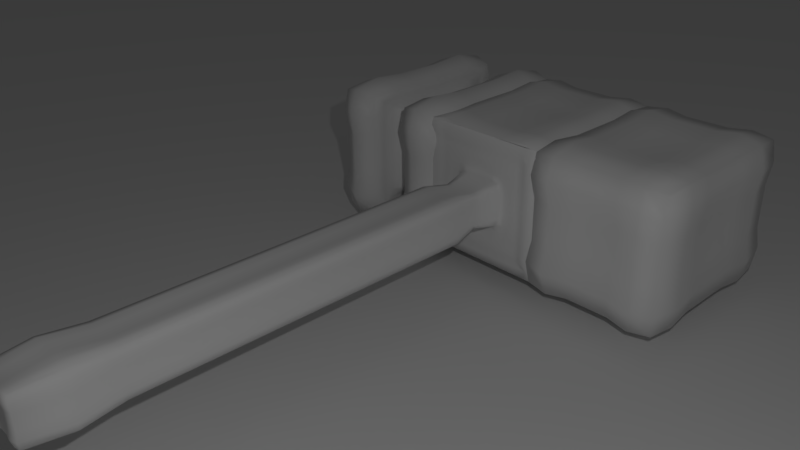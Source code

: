 # Source: marreta.blend  (saved by Blender 2.77.0; exported with 4.5.12 LTS)
import bpy
from mathutils import Matrix  # noqa: F401  (used for matrix-valued properties, if any)

bpy.ops.wm.read_factory_settings(use_empty=True)
scene = bpy.context.scene
scene.name = 'Scene'

# ---- collections
col_collection_1 = bpy.data.collections.new('Collection 1'); scene.collection.children.link(col_collection_1)

# ---- materials (node trees are filled in below, after node groups)
mat_material_001 = bpy.data.materials.new('Material.001')
mat_material_001.alpha_threshold = 0.0
mat_material_001.use_transparent_shadow = False
mat_material_001.roughness = 0.5
mat_material = bpy.data.materials.new('Material')
mat_material.alpha_threshold = 0.0
mat_material.use_transparent_shadow = False
mat_material.roughness = 0.5
mat_material.line_color = (0.0, 0.0, 0.0, 1.0)

# ---- material node trees

# ---- world
world_world = bpy.data.worlds.new('World'); scene.world = world_world
world_world.color = (0.05088, 0.05088, 0.05088)
world_world.use_sun_shadow = False
world_world.sun_shadow_jitter_overblur = 0.0
world_world.cycles.sampling_method = 'MANUAL'

# ---- cameras
cam_camera = bpy.data.cameras.new('Camera')
cam_camera.clip_end = 100.0
cam_camera.lens = 35.0
cam_camera.sensor_width = 32.0
cam_camera.sensor_height = 18.0
cam_camera.ortho_scale = 7.314
cam_camera.dof.focus_distance = 0.0
cam_camera.dof.aperture_fstop = 128.0

# ---- lights
light_lamp = bpy.data.lights.new('Lamp', 'POINT')
light_lamp.transmission_factor = 0.0
light_lamp.cutoff_distance = 30.0
light_lamp.energy = 500.0
light_lamp.shadow_buffer_clip_start = 1.001
light_lamp.shadow_soft_size = 0.1
light_lamp.shadow_maximum_resolution = 0.006
light_lamp.use_absolute_resolution = True

# ---- meshes
me_plane = bpy.data.meshes.new('Plane')
me_plane.from_pydata([(-1.0, -1.0, 0.0), (1.0, -1.0, 0.0), (-1.0, 1.0, 0.0), (1.0, 1.0, 0.0)], [], [(0, 1, 3, 2)])
me_plane.materials.append(mat_material_001)
me_plane.use_remesh_preserve_volume = False
me_plane.use_remesh_preserve_attributes = False
me_plane.use_mirror_vertex_groups = False
me_plane.update()
me_cube_001 = bpy.data.meshes.new('Cube.001')
me_cube_001.from_pydata([(-0.9082, 1.0, -1.0), (-0.9082, -1.0, -1.0), (-2.908, -1.0, -1.0), (-2.908, 1.0, -1.0), (-0.9082, 1.0, 1.0), (-0.9082, -1.0, 1.0), (-2.908, -1.0, 1.0), (-2.908, 1.0, 1.0), (1.0, 1.0, -1.0), (1.0, -1.0, -1.0), (-1.0, -1.0, -1.0), (-1.0, 1.0, -1.0), (1.0, 1.0, 1.0), (1.0, -1.0, 1.0), (-1.0, -1.0, 1.0), (-1.0, 1.0, 1.0), (1.0, -1.0, -1.0), (-1.0, -1.0, -1.0), (1.0, -1.0, 1.0), (-1.0, -1.0, 1.0), (0.3333, -1.0, -1.0), (-0.3333, -1.0, -1.0), (1.0, -1.0, -0.3333), (1.0, -1.0, 0.3333), (-1.0, -1.0, -0.3333), (-1.0, -1.0, 0.3333), (0.3333, -1.0, 1.0), (-0.3333, -1.0, 1.0), (0.3333, -1.0, -0.3333), (-0.3333, -1.0, -0.3333), (0.3333, -1.0, 0.3333), (-0.3333, -1.0, 0.3333), (0.3333, -2.866, -0.3333), (-0.3333, -2.866, -0.3333), (0.3333, -2.866, 0.3333), (-0.3333, -2.866, 0.3333), (0.3333, -3.681, -0.3333), (-0.3333, -3.681, -0.3333), (0.3333, -3.681, 0.3333), (-0.3333, -3.681, 0.3333), (0.3333, -6.253, -0.3333), (-0.3333, -6.253, -0.3333), (0.3333, -6.253, 0.3333), (-0.3333, -6.253, 0.3333), (2.983, 1.0, -1.0), (2.983, -1.0, -1.0), (0.9827, -1.0, -1.0), (0.9827, 1.0, -1.0), (2.983, 1.0, 1.0), (2.983, -1.0, 1.0), (0.9827, -1.0, 1.0), (0.9827, 1.0, 1.0), (-0.9082, 0.3333, -1.0), (-0.9082, -0.3333, -1.0), (-1.575, 1.0, -1.0), (-2.242, 1.0, -1.0), (-0.9082, 1.0, -0.3333), (-0.9082, 1.0, 0.3333), (-1.575, -1.0, -1.0), (-2.242, -1.0, -1.0), (-0.9082, -1.0, -0.3333), (-0.9082, -1.0, 0.3333), (-2.908, -0.3333, -1.0), (-2.908, 0.3333, -1.0), (-2.908, -1.0, -0.3333), (-2.908, -1.0, 0.3333), (-2.908, 1.0, -0.3333), (-2.908, 1.0, 0.3333), (-0.9082, 0.3333, 1.0), (-0.9082, -0.3333, 1.0), (-1.575, 1.0, 1.0), (-2.242, 1.0, 1.0), (-1.575, -1.0, 1.0), (-2.242, -1.0, 1.0), (-2.908, -0.3333, 1.0), (-2.908, 0.3333, 1.0), (1.0, 0.3333, -1.0), (1.0, -0.3333, -1.0), (0.3333, 1.0, -1.0), (-0.3333, 1.0, -1.0), (1.0, 1.0, -0.3333), (1.0, 1.0, 0.3333), (0.3333, -1.0, -1.0), (-0.3333, -1.0, -1.0), (1.0, -1.0, -0.3333), (1.0, -1.0, 0.3333), (-1.0, -0.3333, -1.0), (-1.0, 0.3333, -1.0), (-1.0, -1.0, -0.3333), (-1.0, -1.0, 0.3333), (-1.0, 1.0, -0.3333), (-1.0, 1.0, 0.3333), (1.0, 0.3333, 1.0), (1.0, -0.3333, 1.0), (0.3333, 1.0, 1.0), (-0.3333, 1.0, 1.0), (0.3333, -1.0, 1.0), (-0.3333, -1.0, 1.0), (-1.0, -0.3333, 1.0), (-1.0, 0.3333, 1.0), (-0.5556, -1.0, -1.0), (-0.7778, -1.0, -1.0), (1.0, -1.0, 0.5556), (1.0, -1.0, 0.7778), (-1.0, -1.0, 0.5556), (-1.0, -1.0, 0.7778), (-0.5556, -1.0, 1.0), (-0.7778, -1.0, 1.0), (1.0, -1.0, -1.0), (1.0, -1.0, -1.0), (-1.0, -1.0, -1.0), (-1.0, -1.0, -1.0), (-1.0, -1.0, 1.0), (-1.0, -1.0, 1.0), (1.0, -1.0, 1.0), (1.0, -1.0, 1.0), (0.7778, -1.0, -1.0), (0.5556, -1.0, -1.0), (0.1111, -1.0, -1.0), (-0.1111, -1.0, -1.0), (1.0, -1.0, -0.7778), (1.0, -1.0, -0.5556), (1.0, -1.0, -0.1111), (1.0, -1.0, 0.1111), (-1.0, -1.0, -0.7778), (-1.0, -1.0, -0.5556), (-1.0, -1.0, -0.1111), (-1.0, -1.0, 0.1111), (0.7778, -1.0, 1.0), (0.5556, -1.0, 1.0), (0.1111, -1.0, 1.0), (-0.1111, -1.0, 1.0), (-0.5556, -1.0, -0.3333), (-0.7778, -1.0, -0.3333), (0.7778, -1.0, -0.3333), (0.5556, -1.0, -0.3333), (0.1111, -1.0, -0.3333), (-0.1111, -1.0, -0.3333), (-0.5556, -1.0, 0.3333), (-0.7778, -1.0, 0.3333), (0.7778, -1.0, 0.3333), (0.5556, -1.0, 0.3333), (0.1111, -1.0, 0.3333), (-0.1111, -1.0, 0.3333), (0.3333, -1.0, -0.5556), (0.3333, -1.0, -0.7778), (-0.3333, -1.0, -0.5556), (-0.3333, -1.0, -0.7778), (0.3333, -1.0, 0.1111), (0.3333, -1.0, -0.1111), (-0.3333, -1.0, 0.1111), (-0.3333, -1.0, -0.1111), (0.3333, -1.0, 0.7778), (0.3333, -1.0, 0.5556), (-0.3333, -1.0, 0.7778), (-0.3333, -1.0, 0.5556), (0.1111, -2.866, -0.3333), (-0.1111, -2.866, -0.3333), (0.1111, -2.866, 0.3333), (-0.1111, -2.866, 0.3333), (0.3333, -2.866, 0.1111), (0.3333, -2.866, -0.1111), (-0.3333, -2.866, 0.1111), (-0.3333, -2.866, -0.1111), (0.3333, -1.622, 0.3333), (0.3333, -2.244, 0.3333), (0.3333, -2.244, -0.3333), (0.3333, -1.622, -0.3333), (-0.3333, -2.244, -0.3333), (-0.3333, -1.622, -0.3333), (-0.3333, -2.244, 0.3333), (-0.3333, -1.622, 0.3333), (0.1111, -3.681, -0.3333), (-0.1111, -3.681, -0.3333), (0.1111, -3.681, 0.3333), (-0.1111, -3.681, 0.3333), (0.3333, -3.681, 0.1111), (0.3333, -3.681, -0.1111), (-0.3333, -3.681, 0.1111), (-0.3333, -3.681, -0.1111), (-0.3333, -3.138, -0.3333), (-0.3333, -3.409, -0.3333), (-0.3333, -3.409, 0.3333), (-0.3333, -3.138, 0.3333), (0.3333, -3.409, 0.3333), (0.3333, -3.138, 0.3333), (0.3333, -3.409, -0.3333), (0.3333, -3.138, -0.3333), (0.1111, -6.253, -0.3333), (-0.1111, -6.253, -0.3333), (0.1111, -6.253, 0.3333), (-0.1111, -6.253, 0.3333), (0.3333, -6.253, 0.1111), (0.3333, -6.253, -0.1111), (-0.3333, -6.253, 0.1111), (-0.3333, -6.253, -0.1111), (-0.3333, -4.538, 0.3333), (-0.3333, -5.395, 0.3333), (0.3333, -5.395, 0.3333), (0.3333, -4.538, 0.3333), (0.3333, -5.395, -0.3333), (0.3333, -4.538, -0.3333), (-0.3333, -5.395, -0.3333), (-0.3333, -4.538, -0.3333), (2.983, 0.3333, -1.0), (2.983, -0.3333, -1.0), (2.316, 1.0, -1.0), (1.649, 1.0, -1.0), (2.983, 1.0, -0.3333), (2.983, 1.0, 0.3333), (2.316, -1.0, -1.0), (1.649, -1.0, -1.0), (2.983, -1.0, -0.3333), (2.983, -1.0, 0.3333), (0.9827, -0.3333, -1.0), (0.9827, 0.3333, -1.0), (0.9827, -1.0, -0.3333), (0.9827, -1.0, 0.3333), (0.9827, 1.0, -0.3333), (0.9827, 1.0, 0.3333), (2.983, 0.3333, 1.0), (2.983, -0.3333, 1.0), (2.316, 1.0, 1.0), (1.649, 1.0, 1.0), (2.316, -1.0, 1.0), (1.649, -1.0, 1.0), (0.9827, -0.3333, 1.0), (0.9827, 0.3333, 1.0), (2.316, 1.0, 0.3333), (1.649, 1.0, 0.3333), (2.316, 1.0, -0.3333), (1.649, 1.0, -0.3333), (0.9827, -0.3333, -0.3333), (0.9827, 0.3333, -0.3333), (0.9827, -0.3333, 0.3333), (0.9827, 0.3333, 0.3333), (2.316, -1.0, -0.3333), (1.649, -1.0, -0.3333), (2.316, -1.0, 0.3333), (1.649, -1.0, 0.3333), (2.983, 0.3333, -0.3333), (2.983, -0.3333, -0.3333), (2.983, 0.3333, 0.3333), (2.983, -0.3333, 0.3333), (2.316, 0.3333, 1.0), (2.316, -0.3333, 1.0), (1.649, 0.3333, 1.0), (1.649, -0.3333, 1.0), (2.316, 0.3333, -1.0), (1.649, 0.3333, -1.0), (2.316, -0.3333, -1.0), (1.649, -0.3333, -1.0), (-0.3333, -4.538, 0.1111), (-0.3333, -5.395, 0.1111), (-0.3333, -4.538, -0.1111), (-0.3333, -5.395, -0.1111), (-0.1111, -4.538, -0.3333), (-0.1111, -5.395, -0.3333), (0.1111, -4.538, -0.3333), (0.1111, -5.395, -0.3333), (0.3333, -4.538, -0.1111), (0.3333, -5.395, -0.1111), (0.3333, -4.538, 0.1111), (0.3333, -5.395, 0.1111), (0.1111, -6.253, -0.1111), (-0.1111, -6.253, -0.1111), (0.1111, -6.253, 0.1111), (-0.1111, -6.253, 0.1111), (-0.1111, -3.138, -0.3333), (-0.1111, -3.409, -0.3333), (0.1111, -3.138, -0.3333), (0.1111, -3.409, -0.3333), (0.3333, -3.138, -0.1111), (0.3333, -3.409, -0.1111), (0.3333, -3.138, 0.1111), (0.3333, -3.409, 0.1111), (0.1111, -3.138, 0.3333), (0.1111, -3.409, 0.3333), (-0.1111, -3.138, 0.3333), (-0.1111, -3.409, 0.3333), (0.1111, -4.538, 0.3333), (0.1111, -5.395, 0.3333), (-0.1111, -4.538, 0.3333), (-0.1111, -5.395, 0.3333), (0.1111, -1.622, 0.3333), (0.1111, -2.244, 0.3333), (-0.1111, -1.622, 0.3333), (-0.1111, -2.244, 0.3333), (-0.3333, -1.622, 0.1111), (-0.3333, -2.244, 0.1111), (-0.3333, -1.622, -0.1111), (-0.3333, -2.244, -0.1111), (-0.1111, -1.622, -0.3333), (-0.1111, -2.244, -0.3333), (0.1111, -1.622, -0.3333), (0.1111, -2.244, -0.3333), (-0.3333, -3.138, 0.1111), (-0.3333, -3.409, 0.1111), (-0.3333, -3.138, -0.1111), (-0.3333, -3.409, -0.1111), (0.1111, -1.0, 0.5556), (-0.1111, -1.0, 0.5556), (0.1111, -1.0, 0.7778), (-0.1111, -1.0, 0.7778), (0.7778, -1.0, 0.5556), (0.5556, -1.0, 0.5556), (0.7778, -1.0, 0.7778), (0.5556, -1.0, 0.7778), (0.3333, -1.622, -0.1111), (0.3333, -2.244, -0.1111), (0.3333, -1.622, 0.1111), (0.3333, -2.244, 0.1111), (0.7778, -1.0, -0.1111), (0.5556, -1.0, -0.1111), (0.7778, -1.0, 0.1111), (0.5556, -1.0, 0.1111), (0.1111, -1.0, -0.7778), (-0.1111, -1.0, -0.7778), (0.1111, -1.0, -0.5556), (-0.1111, -1.0, -0.5556), (0.7778, -1.0, -0.7778), (0.5556, -1.0, -0.7778), (0.7778, -1.0, -0.5556), (0.5556, -1.0, -0.5556), (-0.5556, -1.0, -0.1111), (-0.7778, -1.0, -0.1111), (-0.5556, -1.0, 0.1111), (-0.7778, -1.0, 0.1111), (-0.5556, -1.0, -0.7778), (-0.7778, -1.0, -0.7778), (-0.5556, -1.0, -0.5556), (-0.7778, -1.0, -0.5556), (-0.5556, -1.0, 0.5556), (-0.7778, -1.0, 0.5556), (-0.5556, -1.0, 0.7778), (-0.7778, -1.0, 0.7778), (0.3333, 1.0, 0.3333), (-0.3333, 1.0, 0.3333), (0.3333, 1.0, -0.3333), (-0.3333, 1.0, -0.3333), (-1.0, -0.3333, -0.3333), (-1.0, 0.3333, -0.3333), (-1.0, -0.3333, 0.3333), (-1.0, 0.3333, 0.3333), (1.0, 0.3333, -0.3333), (1.0, -0.3333, -0.3333), (1.0, 0.3333, 0.3333), (1.0, -0.3333, 0.3333), (0.3333, 0.3333, 1.0), (0.3333, -0.3333, 1.0), (-0.3333, 0.3333, 1.0), (-0.3333, -0.3333, 1.0), (0.3333, 0.3333, -1.0), (-0.3333, 0.3333, -1.0), (0.3333, -0.3333, -1.0), (-0.3333, -0.3333, -1.0), (-1.575, 1.0, 0.3333), (-2.242, 1.0, 0.3333), (-1.575, 1.0, -0.3333), (-2.242, 1.0, -0.3333), (-2.908, -0.3333, -0.3333), (-2.908, 0.3333, -0.3333), (-2.908, -0.3333, 0.3333), (-2.908, 0.3333, 0.3333), (-1.575, -1.0, -0.3333), (-2.242, -1.0, -0.3333), (-1.575, -1.0, 0.3333), (-2.242, -1.0, 0.3333), (-0.9082, 0.3333, -0.3333), (-0.9082, -0.3333, -0.3333), (-0.9082, 0.3333, 0.3333), (-0.9082, -0.3333, 0.3333), (-1.575, 0.3333, 1.0), (-1.575, -0.3333, 1.0), (-2.242, 0.3333, 1.0), (-2.242, -0.3333, 1.0), (-1.575, 0.3333, -1.0), (-2.242, 0.3333, -1.0), (-1.575, -0.3333, -1.0), (-2.242, -0.3333, -1.0), (-1.575, 0.7556, -0.7925), (-2.242, 0.7556, -0.7925), (-1.575, -0.7556, -0.7925), (-2.242, -0.7556, -0.7925), (-1.575, 0.7556, 0.7925), (-2.242, 0.7556, 0.7925), (-1.575, -0.7556, 0.7925), (-2.242, -0.7556, 0.7925), (-1.575, 0.7556, 0.2642), (-2.242, 0.7556, 0.2642), (-1.575, 0.7556, -0.2642), (-2.242, 0.7556, -0.2642), (-1.575, -0.7556, -0.2642), (-2.242, -0.7556, -0.2642), (-1.575, -0.7556, 0.2642), (-2.242, -0.7556, 0.2642), (-1.575, -0.2519, 0.7925), (-1.575, 0.2519, 0.7925), (-2.242, -0.2519, 0.7925), (-2.242, 0.2519, 0.7925), (-1.575, 0.2519, -0.7925), (-2.242, 0.2519, -0.7925), (-1.575, -0.2519, -0.7925), (-2.242, -0.2519, -0.7925), (-1.908, 0.6061, -0.643), (-1.908, -0.6061, -0.643), (-1.908, 0.6061, 0.643), (-1.908, -0.6061, 0.643), (-1.908, 0.6175, 0.2642), (-1.908, 0.6175, -0.2642), (-1.594, 0.762, 0.5283), (-2.222, 0.762, 0.5283), (-1.575, 0.7556, 3.553e-15), (-2.242, 0.7556, 0.0), (-1.594, 0.762, -0.5283), (-2.222, 0.762, -0.5283), (-1.908, -0.6175, -0.2642), (-1.908, -0.6175, 0.2642), (-1.594, -0.762, -0.5283), (-2.222, -0.762, -0.5283), (-1.575, -0.7556, 0.0), (-2.242, -0.7556, 0.0), (-1.594, -0.762, 0.5283), (-2.222, -0.762, 0.5283), (-1.593, -0.5037, 0.7986), (-1.593, 0.5037, 0.7986), (-1.575, -2.384e-07, 0.7925), (-2.223, -0.5037, 0.7986), (-2.223, 0.5037, 0.7986), (-2.242, -7.451e-08, 0.7925), (-1.908, 0.2519, 0.6544), (-1.908, -0.2519, 0.6544), (-1.908, 0.2519, -0.6544), (-1.908, -0.2519, -0.6544), (-1.593, 0.5037, -0.7986), (-2.223, 0.5037, -0.7986), (-1.575, 4.47e-08, -0.7925), (-2.242, 1.341e-07, -0.7925), (-1.593, -0.5037, -0.7986), (-2.223, -0.5037, -0.7986), (-1.908, -0.4549, -0.6353), (-1.908, 9.476e-08, -0.6544), (-1.908, 0.4549, -0.6353), (-1.908, -1.49e-07, 0.6544), (-1.908, 0.4302, 0.6851), (-1.908, -0.4302, 0.6851), (-1.908, -0.5992, 0.4796), (-1.908, -0.6175, 2.982e-08), (-1.908, -0.5992, -0.4796), (-1.908, 0.5992, -0.4796), (-1.908, 0.6175, -3.489e-08), (-1.908, 0.5992, 0.4796), (-0.8707, -0.6667, -1.037), (-2.575, 1.074, -1.074), (-0.8707, 1.037, 0.6667), (-2.575, -1.074, -1.074), (-0.8707, -1.037, 0.6667), (-2.946, 0.6667, -1.037), (-2.946, -1.037, 0.6667), (-2.946, 1.037, 0.6667), (-0.8707, -0.6667, 1.037), (-2.575, 1.074, 1.074), (-2.575, -1.074, 1.074), (-2.946, 0.6667, 1.037), (0.9446, -0.6667, -1.0), (-0.6667, 1.037, -1.037), (1.037, 1.037, 0.6667), (-0.6667, -1.0, -1.0), (1.064, -0.9521, 0.6667), (-1.037, 0.6667, -1.037), (-1.069, -1.0, 0.6667), (-1.037, 1.037, 0.6667), (0.9825, -0.6667, 0.9728), (-0.6667, 1.037, 1.037), (-0.6667, -1.0, 1.069), (-1.037, 0.6667, 1.037), (-0.8889, -1.012, -0.9875), (1.041, -1.006, 0.8889), (-1.012, -1.012, 0.8889), (-0.8889, -1.012, 1.012), (1.0, -1.0, -1.0), (-1.0, -1.0, -1.0), (-1.0, -1.0, 1.0), (1.0, -1.0, 1.0), (0.4444, -1.0, -1.0), (-0.2222, -1.0, -1.0), (1.0, -1.0, -0.4444), (1.0, -1.0, 0.2222), (-1.0, -1.0, -0.4444), (-1.0, -1.0, 0.2222), (0.4444, -1.0, 1.0), (-0.2222, -1.0, 1.0), (-0.8889, -1.023, -0.3333), (0.4444, -0.9919, -0.3306), (-0.2222, -1.008, -0.336), (-0.8889, -1.023, 0.3333), (0.4444, -0.9919, 0.3306), (-0.2222, -1.008, 0.336), (0.3333, -0.977, -0.8889), (-0.3333, -0.977, -0.8889), (0.336, -1.008, -0.2222), (-0.336, -1.008, -0.2222), (0.3306, -0.9919, 0.4444), (-0.3306, -0.9919, 0.4444), (-0.2222, -2.866, -0.3563), (-0.2222, -2.866, 0.3563), (0.3563, -2.866, -0.2222), (-0.3563, -2.866, -0.2222), (0.3333, -2.555, 0.3333), (0.2636, -1.311, -0.2636), (-0.2636, -1.311, -0.2636), (-0.2636, -1.311, 0.2636), (-0.2222, -3.681, -0.3563), (-0.2222, -3.681, 0.3563), (0.3563, -3.681, -0.2222), (-0.3563, -3.681, -0.2222), (-0.3333, -3.545, -0.3333), (-0.3333, -3.002, 0.3333), (0.3333, -3.002, 0.3333), (0.3333, -3.002, -0.3333), (-0.2222, -6.265, -0.3458), (-0.2222, -6.265, 0.3458), (0.3458, -6.265, -0.2222), (-0.3458, -6.265, -0.2222), (-0.3815, -5.824, 0.3815), (0.3333, -4.109, 0.3333), (0.3333, -4.109, -0.3333), (-0.3333, -4.109, -0.3333), (3.02, -0.6667, -1.037), (1.316, 1.037, -1.037), (3.02, 1.037, 0.6667), (1.316, -1.037, -1.037), (3.02, -1.037, 0.6667), (0.9452, 0.6667, -1.037), (0.9452, -1.037, 0.6667), (0.9452, 1.037, 0.6667), (3.02, -0.6667, 1.037), (1.316, 1.037, 1.037), (1.316, -1.037, 1.037), (0.9452, 0.6667, 1.037), (-0.8707, 0.6667, -1.037), (-0.9082, -5.96e-08, -1.0), (-1.242, 1.074, -1.074), (-1.581, 0.8788, -0.2953), (-0.8707, 1.037, -0.6667), (-0.9082, 1.0, 0.0), (-1.242, -1.074, -1.074), (-1.605, -0.8749, -0.8997), (-0.8707, -1.037, -0.6667), (-0.9082, -1.0, 0.0), (-2.946, -0.6667, -1.037), (-2.908, 2.98e-07, -1.0), (-2.946, -1.037, -0.6667), (-2.908, -1.0, 0.0), (-2.946, 1.037, -0.6667), (-2.908, 1.0, 0.0), (-0.8707, 0.6667, 1.037), (-0.9082, -5.662e-07, 1.0), (-1.242, 1.074, 1.074), (-1.581, -0.8788, -0.2953), (-1.242, -1.074, 1.074), (-2.237, 0.289, -0.8977), (-2.946, -0.6667, 1.037), (-2.908, 1.788e-07, 1.0), (1.037, 0.6667, -1.037), (1.0, -5.96e-08, -1.0), (0.6667, 1.037, -1.037), (1.788e-07, 1.0, -1.0), (1.037, 1.037, -0.6667), (1.0, 1.0, 0.0), (0.6667, -0.9164, -1.0), (-5.96e-08, -1.0, -1.0), (1.0, -1.0, -0.6667), (1.0, -1.0, 0.0), (-1.0, -0.6667, -1.0), (-1.0, 2.98e-07, -1.0), (-1.0, -1.0, -0.6667), (-1.0, -1.0, 0.0), (-1.037, 1.037, -0.6667), (-1.0, 1.0, 0.0), (1.037, 0.6667, 1.037), (1.0, -5.662e-07, 1.0), (0.6667, 1.037, 1.037), (2.384e-07, 1.0, 1.0), (0.6667, -0.9806, 1.04), (-5.364e-07, -1.0, 1.0), (-1.0, -0.6667, 1.0), (-1.0, 1.788e-07, 1.0), (-0.4444, -1.0, -1.0), (-0.6667, -1.0, -1.0), (1.0, -1.0, 0.4444), (1.0, -1.0, 0.6667), (-1.0, -1.0, 0.4444), (-1.0, -1.0, 0.6667), (-0.4444, -1.0, 1.0), (-0.6667, -1.0, 1.0), (1.0, -1.0, -1.0), (1.0, -1.0, -1.0), (-1.0, -1.0, -1.0), (-1.0, -1.0, -1.0), (-1.0, -1.0, 1.0), (-1.0, -1.0, 1.0), (1.0, -1.0, 1.0), (1.0, -1.0, 1.0), (0.8889, -1.0, -0.9923), (0.6667, -1.0, -1.0), (0.2222, -1.0, -1.0), (-5.96e-08, -1.0, -1.0), (0.9586, -0.994, -0.8889), (1.0, -1.0, -0.6667), (1.0, -1.0, -0.2222), (1.0, -1.0, 0.0), (-0.9875, -0.9875, -0.8889), (-1.0, -1.0, -0.6667), (-1.0, -1.0, -0.2222), (-1.0, -1.0, 0.0), (0.8889, -1.0, 1.008), (0.6667, -1.0, 1.0), (0.2222, -1.0, 1.0), (-5.439e-07, -1.0, 1.0), (-0.4444, -0.9919, -0.3306), (-0.6667, -1.0, -0.3333), (0.8889, -1.048, -0.3333), (0.6667, -1.0, -0.3333), (0.2222, -1.008, -0.336), (-2.384e-07, -1.0, -0.3333), (-0.4444, -0.9919, 0.3306), (-0.6667, -1.0, 0.3333), (0.8889, -1.048, 0.3333), (0.6667, -1.0, 0.3333), (0.2222, -1.008, 0.336), (-3.874e-07, -1.0, 0.3333), (0.3306, -0.9919, -0.4444), (0.3333, -1.0, -0.6667), (-0.3306, -0.9919, -0.4444), (-0.3333, -1.0, -0.6667), (0.336, -1.008, 0.2222), (0.3333, -1.0, 0.0), (-0.336, -1.008, 0.2222), (-0.3333, -1.0, 0.0), (0.3333, -1.023, 0.8889), (0.3333, -1.0, 0.6667), (-0.3333, -1.023, 0.8889), (-0.3333, -1.0, 0.6667), (0.2222, -2.866, -0.3563), (-1.073e-06, -2.866, -0.3333), (0.2222, -2.866, 0.3563), (-1.222e-06, -2.866, 0.3333), (0.3563, -2.866, 0.2222), (0.3333, -2.866, -4.47e-07), (-0.3563, -2.866, 0.2222), (-0.3333, -2.866, -4.47e-07), (0.2636, -1.311, 0.2636), (0.3333, -1.933, 0.3333), (0.3333, -2.555, -0.3333), (0.3333, -1.933, -0.3333), (-0.3333, -2.555, -0.3333), (-0.3333, -1.933, -0.3333), (-0.3333, -2.555, 0.3333), (-0.3333, -1.933, 0.3333), (0.2222, -3.681, -0.3563), (-1.311e-06, -3.681, -0.3333), (0.2222, -3.681, 0.3563), (-1.46e-06, -3.681, 0.3333), (0.3563, -3.681, 0.2222), (0.3333, -3.681, -7.153e-07), (-0.3563, -3.681, 0.2222), (-0.3333, -3.681, -7.153e-07), (-0.3333, -3.002, -0.3333), (-0.3333, -3.273, -0.3333), (-0.3333, -3.545, 0.3333), (-0.3333, -3.273, 0.3333), (0.3333, -3.545, 0.3333), (0.3333, -3.273, 0.3333), (0.3333, -3.545, -0.3333), (0.3333, -3.273, -0.3333), (0.2222, -6.265, -0.3458), (-2.146e-06, -6.253, -0.3333), (0.2222, -6.265, 0.3458), (-2.295e-06, -6.253, 0.3333), (0.3458, -6.265, 0.2222), (0.3333, -6.253, -1.52e-06), (-0.3458, -6.265, 0.2222), (-0.3333, -6.253, -1.52e-06), (-0.3333, -4.109, 0.3333), (-0.3333, -4.967, 0.3333), (0.3815, -5.824, 0.3815), (0.3333, -4.967, 0.3333), (0.3815, -5.824, -0.3815), (0.3333, -4.967, -0.3333), (-0.3815, -5.824, -0.3815), (-0.3333, -4.967, -0.3333), (3.02, 0.6667, -1.037), (2.983, -5.96e-08, -1.0), (2.649, 1.037, -1.037), (1.983, 1.0, -1.0), (3.02, 1.037, -0.6667), (2.983, 1.0, 0.0), (2.649, -1.037, -1.037), (1.983, -1.0, -1.0), (3.02, -1.037, -0.6667), (2.983, -1.0, 0.0), (0.9452, -0.6667, -1.037), (0.9827, 2.98e-07, -1.0), (0.9452, -1.037, -0.6667), (0.9827, -1.0, 0.0), (0.9452, 1.037, -0.6667), (0.9827, 1.0, 0.0), (3.02, 0.6667, 1.037), (2.983, -5.662e-07, 1.0), (2.649, 1.037, 1.037), (1.983, 1.0, 1.0), (2.649, -1.037, 1.037), (1.983, -1.0, 1.0), (0.9452, -0.6667, 1.037), (0.9827, 1.788e-07, 1.0), (1.316, 1.069, 0.3333), (2.649, 1.069, 0.3333), (1.983, 1.0, 0.3333), (1.316, 1.069, -0.3333), (2.649, 1.069, -0.3333), (1.983, 1.0, -0.3333), (2.316, 1.069, 0.6667), (1.649, 1.069, 0.6667), (2.316, 1.0, 0.0), (1.649, 1.0, 0.0), (2.316, 1.069, -0.6667), (1.649, 1.069, -0.6667), (0.9136, 0.6667, -0.3333), (0.9136, -0.6667, -0.3333), (0.9827, 2.384e-07, -0.3333), (0.9136, 0.6667, 0.3333), (0.9136, -0.6667, 0.3333), (0.9827, 2.384e-07, 0.3333), (0.9136, -0.3333, -0.6667), (0.9136, 0.3333, -0.6667), (0.9827, -0.3333, 0.0), (0.9827, 0.3333, 0.0), (0.9136, -0.3333, 0.6667), (0.9136, 0.3333, 0.6667), (1.316, -1.069, -0.3333), (2.649, -1.069, -0.3333), (1.983, -1.0, -0.3333), (1.316, -1.069, 0.3333), (2.649, -1.069, 0.3333), (1.983, -1.0, 0.3333), (2.316, -1.069, -0.6667), (1.649, -1.069, -0.6667), (2.316, -1.0, 0.0), (1.649, -1.0, 0.0), (2.316, -1.069, 0.6667), (1.649, -1.069, 0.6667), (3.052, -0.6667, -0.3333), (3.052, 0.6667, -0.3333), (2.983, -2.384e-07, -0.3333), (3.052, -0.6667, 0.3333), (3.052, 0.6667, 0.3333), (2.983, -4.172e-07, 0.3333), (3.052, 0.3333, -0.6667), (3.052, -0.3333, -0.6667), (2.983, 0.3333, 0.0), (2.983, -0.3333, 0.0), (3.052, 0.3333, 0.6667), (3.052, -0.3333, 0.6667), (2.316, -0.6667, 1.069), (2.316, 0.6667, 1.069), (2.316, -2.98e-07, 1.0), (1.649, -0.6667, 1.069), (1.649, 0.6667, 1.069), (1.649, -8.941e-08, 1.0), (2.649, 0.3333, 1.069), (2.649, -0.3333, 1.069), (1.983, 0.3333, 1.0), (1.983, -0.3333, 1.0), (1.316, 0.3333, 1.069), (1.316, -0.3333, 1.069), (1.316, 0.3333, -1.069), (2.649, 0.3333, -1.069), (1.983, 0.3333, -1.0), (1.316, -0.3333, -1.069), (2.649, -0.3333, -1.069), (1.983, -0.3333, -1.0), (2.316, 0.6667, -1.069), (1.649, 0.6667, -1.069), (2.316, 5.96e-08, -1.0), (1.649, 1.788e-07, -1.0), (2.316, -0.6667, -1.069), (1.649, -0.6667, -1.069), (-0.4221, -5.824, 0.1111), (-0.3333, -4.109, 0.1111), (-0.3333, -4.967, 0.1111), (-0.4221, -5.824, -0.1111), (-0.3333, -4.109, -0.1111), (-0.3333, -4.967, -0.1111), (-0.3563, -4.538, 0.2222), (-0.3563, -5.395, 0.2222), (-0.3333, -4.538, -9.835e-07), (-0.3333, -5.395, -1.252e-06), (-0.3563, -4.538, -0.2222), (-0.3563, -5.395, -0.2222), (-0.1111, -5.824, -0.4221), (-0.1111, -4.109, -0.3333), (-0.1111, -4.967, -0.3333), (0.1111, -5.824, -0.4221), (0.1111, -4.109, -0.3333), (0.1111, -4.967, -0.3333), (-0.2222, -4.538, -0.3563), (-0.2222, -5.395, -0.3563), (-1.587e-06, -4.538, -0.3333), (-1.863e-06, -5.395, -0.3333), (0.2222, -4.538, -0.3563), (0.2222, -5.395, -0.3563), (0.4221, -5.824, -0.1111), (0.3333, -4.109, -0.1111), (0.3333, -4.967, -0.1111), (0.4221, -5.824, 0.1111), (0.3333, -4.109, 0.1111), (0.3333, -4.967, 0.1111), (0.3563, -4.538, -0.2222), (0.3563, -5.395, -0.2222), (0.3333, -4.538, -9.835e-07), (0.3333, -5.395, -1.252e-06), (0.3563, -4.538, 0.2222), (0.3563, -5.395, 0.2222), (-0.2222, -6.276, -0.1111), (0.2222, -6.276, -0.1111), (-2.205e-06, -6.253, -0.1111), (-0.2222, -6.276, 0.1111), (0.2222, -6.276, 0.1111), (-2.258e-06, -6.253, 0.1111), (0.1111, -6.276, -0.2222), (-0.1111, -6.276, -0.2222), (0.1111, -6.253, -1.52e-06), (-0.1111, -6.253, -1.52e-06), (0.1111, -6.276, 0.2222), (-0.1111, -6.276, 0.2222), (-0.1111, -3.545, -0.3333), (-0.1111, -3.002, -0.3333), (-0.1111, -3.273, -0.3333), (0.1111, -3.545, -0.3333), (0.1111, -3.002, -0.3333), (0.1111, -3.273, -0.3333), (-0.2222, -3.138, -0.3563), (-0.2222, -3.409, -0.3563), (-1.155e-06, -3.138, -0.3333), (-1.237e-06, -3.409, -0.3333), (0.2222, -3.138, -0.3563), (0.2222, -3.409, -0.3563), (0.3333, -3.545, -0.1111), (0.3333, -3.002, -0.1111), (0.3333, -3.273, -0.1111), (0.3333, -3.545, 0.1111), (0.3333, -3.002, 0.1111), (0.3333, -3.273, 0.1111), (0.3563, -3.138, -0.2222), (0.3563, -3.409, -0.2222), (0.3333, -3.138, -5.364e-07), (0.3333, -3.409, -6.258e-07), (0.3563, -3.138, 0.2222), (0.3563, -3.409, 0.2222), (0.1111, -3.545, 0.3333), (0.1111, -3.002, 0.3333), (0.1111, -3.273, 0.3333), (-0.1111, -3.545, 0.3333), (-0.1111, -3.002, 0.3333), (-0.1111, -3.273, 0.3333), (0.2222, -3.138, 0.3563), (0.2222, -3.409, 0.3563), (-1.304e-06, -3.138, 0.3333), (-1.386e-06, -3.409, 0.3333), (-0.2222, -3.138, 0.3563), (-0.2222, -3.409, 0.3563), (0.1111, -5.824, 0.4221), (0.1111, -4.109, 0.3333), (0.1111, -4.967, 0.3333), (-0.1111, -5.824, 0.4221), (-0.1111, -4.109, 0.3333), (-0.1111, -4.967, 0.3333), (0.2222, -4.538, 0.3563), (0.2222, -5.395, 0.3563), (-1.736e-06, -4.538, 0.3333), (-2.012e-06, -5.395, 0.3333), (-0.2222, -4.538, 0.3563), (-0.2222, -5.395, 0.3563), (0.1111, -2.555, 0.3333), (0.1111, -1.311, 0.2689), (0.1111, -1.933, 0.3333), (-0.1111, -2.555, 0.3333), (-0.1111, -1.311, 0.2689), (-0.1111, -1.933, 0.3333), (0.2222, -1.622, 0.3563), (0.2222, -2.244, 0.3563), (-6.631e-07, -1.622, 0.3333), (-9.388e-07, -2.244, 0.3333), (-0.2222, -1.622, 0.3563), (-0.2222, -2.244, 0.3563), (-0.3333, -2.555, 0.1111), (-0.2689, -1.311, 0.1111), (-0.3333, -1.933, 0.1111), (-0.3333, -2.555, -0.1111), (-0.2689, -1.311, -0.1111), (-0.3333, -1.933, -0.1111), (-0.3563, -1.622, 0.2222), (-0.3563, -2.244, 0.2222), (-0.3333, -1.622, -1.49e-07), (-0.3333, -2.244, -2.98e-07), (-0.3563, -1.622, -0.2222), (-0.3563, -2.244, -0.2222), (-0.1111, -2.555, -0.3333), (-0.1111, -1.311, -0.2689), (-0.1111, -1.933, -0.3333), (0.1111, -2.555, -0.3333), (0.1111, -1.311, -0.2689), (0.1111, -1.933, -0.3333), (-0.2222, -1.622, -0.3563), (-0.2222, -2.244, -0.3563), (-5.141e-07, -1.622, -0.3333), (-7.898e-07, -2.244, -0.3333), (0.2222, -1.622, -0.3563), (0.2222, -2.244, -0.3563), (-0.3333, -3.545, 0.1111), (-0.3333, -3.002, 0.1111), (-0.3333, -3.273, 0.1111), (-0.3333, -3.545, -0.1111), (-0.3333, -3.002, -0.1111), (-0.3333, -3.273, -0.1111), (-0.3563, -3.138, 0.2222), (-0.3563, -3.409, 0.2222), (-0.3333, -3.138, -5.364e-07), (-0.3333, -3.409, -6.258e-07), (-0.3563, -3.138, -0.2222), (-0.3563, -3.409, -0.2222), (-0.2222, -1.0, 0.5556), (0.2222, -1.0, 0.5556), (-4.47e-07, -1.0, 0.5556), (-0.2222, -1.0, 0.7778), (0.2222, -1.0, 0.7778), (-4.917e-07, -1.0, 0.7778), (0.1111, -0.977, 0.4444), (-0.1111, -0.977, 0.4444), (0.1111, -1.0, 0.6667), (-0.1111, -1.0, 0.6667), (0.1111, -1.023, 0.8889), (-0.1111, -1.023, 0.8889), (0.4444, -1.0, 0.5556), (0.8889, -1.048, 0.5556), (0.6667, -1.0, 0.5556), (0.4444, -1.0, 0.7778), (0.8889, -1.048, 0.7778), (0.6667, -1.0, 0.7778), (0.7778, -1.0, 0.4444), (0.5556, -1.0, 0.4444), (0.7778, -1.0, 0.6667), (0.5556, -1.0, 0.6667), (0.7778, -1.023, 0.8889), (0.5556, -1.023, 0.8889), (0.3333, -2.555, -0.1111), (0.2689, -1.311, -0.1111), (0.3333, -1.933, -0.1111), (0.3333, -2.555, 0.1111), (0.2689, -1.311, 0.1111), (0.3333, -1.933, 0.1111), (0.3563, -1.622, -0.2222), (0.3563, -2.244, -0.2222), (0.3333, -1.622, -1.49e-07), (0.3333, -2.244, -2.98e-07), (0.3563, -1.622, 0.2222), (0.3563, -2.244, 0.2222), (0.4444, -0.977, -0.1111), (0.8889, -1.048, -0.1111), (0.6667, -1.0, -0.1111), (0.4444, -0.977, 0.1111), (0.8889, -1.048, 0.1111), (0.6667, -1.0, 0.1111), (0.7778, -1.0, -0.2222), (0.5556, -1.0, -0.2222), (0.7778, -1.0, 0.0), (0.5556, -1.0, 0.0), (0.7778, -1.0, 0.2222), (0.5556, -1.0, 0.2222), (-0.2222, -1.0, -0.7778), (0.2222, -1.0, -0.7778), (-1.192e-07, -1.0, -0.7778), (-0.2222, -1.0, -0.5556), (0.2222, -1.0, -0.5556), (-1.863e-07, -1.0, -0.5556), (0.1111, -0.977, -0.8889), (-0.1111, -0.977, -0.8889), (0.1111, -1.0, -0.6667), (-0.1111, -1.0, -0.6667), (0.1111, -0.977, -0.4444), (-0.1111, -0.977, -0.4444), (0.4444, -1.0, -0.7778), (0.8889, -1.048, -0.7778), (0.6667, -1.0, -0.7778), (0.4444, -1.0, -0.5556), (0.8889, -1.048, -0.5556), (0.6667, -1.0, -0.5556), (0.7778, -0.977, -0.8889), (0.5556, -0.977, -0.8889), (0.7778, -1.0, -0.6667), (0.5556, -1.0, -0.6667), (0.7778, -1.0, -0.4444), (0.5556, -1.0, -0.4444), (-0.8889, -1.023, -0.1111), (-0.4444, -0.977, -0.1111), (-0.6667, -1.0, -0.1111), (-0.8889, -1.023, 0.1111), (-0.4444, -0.977, 0.1111), (-0.6667, -1.0, 0.1111), (-0.5556, -1.0, -0.2222), (-0.7778, -1.0, -0.2222), (-0.5556, -1.0, 0.0), (-0.7778, -1.0, 0.0), (-0.5556, -1.0, 0.2222), (-0.7778, -1.0, 0.2222), (-0.8889, -1.023, -0.7778), (-0.4444, -1.0, -0.7778), (-0.6667, -1.0, -0.7778), (-0.8889, -1.023, -0.5556), (-0.4444, -1.0, -0.5556), (-0.6667, -1.0, -0.5556), (-0.5556, -0.977, -0.8889), (-0.7778, -0.977, -0.8889), (-0.5556, -1.0, -0.6667), (-0.7778, -1.0, -0.6667), (-0.5556, -1.0, -0.4444), (-0.7778, -1.0, -0.4444), (-0.8889, -1.023, 0.5556), (-0.4444, -1.0, 0.5556), (-0.6667, -1.0, 0.5556), (-0.8889, -1.023, 0.7778), (-0.4444, -1.0, 0.7778), (-0.6667, -1.0, 0.7778), (-0.5556, -1.0, 0.4444), (-0.7778, -1.0, 0.4444), (-0.5556, -1.0, 0.6667), (-0.7778, -1.0, 0.6667), (-0.5556, -1.023, 0.8889), (-0.7778, -1.023, 0.8889), (-0.6667, 1.069, 0.3333), (0.6667, 1.069, 0.3333), (1.788e-07, 1.0, 0.3333), (-0.6667, 1.069, -0.3333), (0.6667, 1.069, -0.3333), (1.788e-07, 1.0, -0.3333), (0.3333, 1.069, 0.6667), (-0.3333, 1.069, 0.6667), (0.3333, 1.0, 0.0), (-0.3333, 1.0, 0.0), (0.3333, 1.069, -0.6667), (-0.3333, 1.069, -0.6667), (-1.069, 0.6667, -0.3333), (-1.0, -0.6667, -0.3333), (-1.0, 2.384e-07, -0.3333), (-1.069, 0.6667, 0.3333), (-1.0, -0.6667, 0.3333), (-1.0, 2.384e-07, 0.3333), (-1.069, -0.3333, -0.6667), (-1.069, 0.3333, -0.6667), (-1.0, -0.3333, 0.0), (-1.0, 0.3333, 0.0), (-1.069, -0.3333, 0.6667), (-1.069, 0.3333, 0.6667), (0.9446, -0.6667, -0.3333), (1.069, 0.6667, -0.3333), (1.0, -2.384e-07, -0.3333), (0.9446, -0.6667, 0.3333), (1.069, 0.6667, 0.3333), (1.0, -4.172e-07, 0.3333), (1.069, 0.3333, -0.6667), (1.069, -0.3333, -0.6667), (1.0, 0.3333, 0.0), (1.0, -0.3333, 0.0), (1.069, 0.3333, 0.6667), (1.069, -0.3333, 0.6667), (0.3333, -0.6667, 1.0), (0.3333, 0.6667, 1.069), (0.3333, -2.98e-07, 1.0), (-0.3333, -0.6667, 1.0), (-0.3333, 0.6667, 1.069), (-0.3333, -8.941e-08, 1.0), (0.6667, 0.3333, 1.069), (0.6667, -0.3333, 1.069), (-1.49e-08, 0.3333, 1.0), (-2.682e-07, -0.3333, 1.0), (-0.6667, 0.3333, 1.069), (-0.6667, -0.3333, 1.069), (-0.6667, 0.3333, -1.069), (0.6667, 0.3333, -1.069), (8.941e-08, 0.3333, -1.0), (-0.6667, -0.3333, -1.069), (0.6667, -0.3333, -1.069), (0.0, -0.3333, -1.0), (0.3333, 0.6667, -1.069), (-0.3333, 0.6667, -1.069), (0.3333, 5.96e-08, -1.0), (-0.3333, 1.788e-07, -1.0), (0.3333, -0.6667, -1.0), (-0.3333, -0.6667, -1.0), (-2.575, 1.137, 0.3333), (-1.242, 1.137, 0.3333), (-2.211, 0.8749, -0.8997), (-2.575, 1.137, -0.3333), (-1.242, 1.137, -0.3333), (-2.236, 0.2896, 0.8974), (-1.612, 1.038, 0.6667), (-2.204, 1.038, 0.6667), (-1.575, 1.0, 0.0), (-2.242, 1.0, 0.0), (-1.612, 1.038, -0.6667), (-2.204, 1.038, -0.6667), (-2.977, 0.6667, -0.3333), (-2.977, -0.6667, -0.3333), (-2.908, 2.384e-07, -0.3333), (-2.977, 0.6667, 0.3333), (-2.977, -0.6667, 0.3333), (-2.908, 2.384e-07, 0.3333), (-2.977, -0.3333, -0.6667), (-2.977, 0.3333, -0.6667), (-2.908, -0.3333, 0.0), (-2.908, 0.3333, 0.0), (-2.977, -0.3333, 0.6667), (-2.977, 0.3333, 0.6667), (-2.575, -1.137, -0.3333), (-1.242, -1.137, -0.3333), (-2.235, 0.8788, 0.2953), (-2.575, -1.137, 0.3333), (-1.242, -1.137, 0.3333), (-2.212, 0.8748, 0.8998), (-1.612, -1.038, -0.6667), (-2.204, -1.038, -0.6667), (-1.575, -1.0, 0.0), (-2.242, -1.0, 0.0), (-1.612, -1.038, 0.6667), (-2.204, -1.038, 0.6667), (-0.8391, -0.6667, -0.3333), (-0.8391, 0.6667, -0.3333), (-0.9082, -2.384e-07, -0.3333), (-0.8391, -0.6667, 0.3333), (-0.8391, 0.6667, 0.3333), (-0.9082, -4.172e-07, 0.3333), (-0.8391, 0.3333, -0.6667), (-0.8391, -0.3333, -0.6667), (-0.9082, 0.3333, 0.0), (-0.9082, -0.3333, 0.0), (-0.8391, 0.3333, 0.6667), (-0.8391, -0.3333, 0.6667), (-1.612, -0.6667, 1.038), (-1.612, 0.6667, 1.038), (-1.575, -2.98e-07, 1.0), (-2.204, -0.6667, 1.038), (-2.204, 0.6667, 1.038), (-2.242, -8.941e-08, 1.0), (-1.242, 0.3333, 1.137), (-1.242, -0.3333, 1.137), (-1.605, 0.8749, -0.8997), (-1.58, 0.289, -0.8977), (-2.575, 0.3333, 1.137), (-2.575, -0.3333, 1.137), (-2.575, 0.3333, -1.137), (-1.242, 0.3333, -1.137), (-2.236, -0.2896, 0.8974), (-2.575, -0.3333, -1.137), (-1.242, -0.3333, -1.137), (-2.212, -0.8748, 0.8998), (-1.612, 0.6667, -1.038), (-2.204, 0.6667, -1.038), (-1.575, 5.96e-08, -1.0), (-2.242, 1.788e-07, -1.0), (-1.612, -0.6667, -1.038), (-2.204, -0.6667, -1.038), (-2.11, 0.6413, -0.6779), (-2.11, -0.6413, -0.6779), (-2.11, 0.6396, 0.6809), (-2.11, -0.6396, 0.6809), (-2.092, 0.6444, 0.264), (-2.092, 0.6444, -0.264), (-1.59, 0.7609, 0.6608), (-2.226, 0.7609, 0.6608), (-1.575, 0.7556, 0.1321), (-2.242, 0.7556, 0.1321), (-1.585, 0.759, -0.3962), (-2.232, 0.759, -0.3962), (-2.092, -0.6444, -0.264), (-2.092, -0.6444, 0.264), (-1.59, -0.7608, -0.6608), (-2.226, -0.7608, -0.6608), (-1.575, -0.7556, -0.1321), (-2.242, -0.7556, -0.1321), (-1.585, -0.759, 0.3962), (-2.232, -0.759, 0.3962), (-1.59, -0.6301, 0.7974), (-1.585, 0.3777, 0.7964), (-1.574, -0.1259, 0.792), (-2.227, -0.6301, 0.7974), (-2.231, 0.3777, 0.7964), (-2.242, -0.1259, 0.792), (-1.724, 0.2537, 0.6821), (-1.724, -0.2537, 0.6821), (-2.092, 0.2517, -0.6813), (-2.092, -0.2517, -0.6813), (-1.589, 0.6301, -0.7974), (-2.227, 0.6301, -0.7974), (-1.575, 0.1259, -0.7925), (-2.242, 0.1259, -0.7925), (-1.584, -0.3778, -0.7957), (-2.232, -0.3778, -0.7957), (-1.581, 0.8788, 0.2953), (-1.58, -0.289, -0.8977), (-2.211, -0.8749, -0.8997), (-2.235, -0.8788, -0.2953), (-2.235, 0.8788, -0.2953), (-2.237, -0.289, -0.8977), (-1.581, -0.8788, 0.2953), (-2.235, -0.8788, 0.2953), (-1.58, -0.2896, 0.8974), (-1.605, -0.8748, 0.8998), (-1.605, 0.8748, 0.8998), (-1.58, 0.2896, 0.8974), (-1.706, 0.6413, -0.6779), (-1.706, -0.6413, -0.6779), (-1.707, 0.6396, 0.6809), (-1.707, -0.6396, 0.6809), (-1.724, 0.6444, 0.264), (-1.724, 0.6444, -0.264), (-1.585, 0.759, 0.3962), (-2.232, 0.759, 0.3962), (-1.575, 0.7556, -0.1321), (-2.242, 0.7556, -0.1321), (-1.59, 0.7608, -0.6608), (-2.226, 0.7608, -0.6608), (-1.724, -0.6444, -0.264), (-1.724, -0.6444, 0.264), (-1.585, -0.759, -0.3962), (-2.232, -0.759, -0.3962), (-1.575, -0.7556, 0.1321), (-2.242, -0.7556, 0.1321), (-1.59, -0.7609, 0.6608), (-2.226, -0.7609, 0.6608), (-1.585, -0.3777, 0.7964), (-1.59, 0.6301, 0.7974), (-1.574, 0.1259, 0.792), (-2.231, -0.3777, 0.7964), (-2.227, 0.6301, 0.7974), (-2.242, 0.1259, 0.792), (-2.092, 0.2537, 0.6821), (-2.092, -0.2537, 0.6821), (-1.724, 0.2517, -0.6813), (-1.724, -0.2517, -0.6813), (-1.584, 0.3778, -0.7957), (-2.232, 0.3778, -0.7957), (-1.575, -0.1259, -0.7925), (-2.242, -0.1259, -0.7925), (-1.589, -0.6301, -0.7974), (-2.227, -0.6301, -0.7974), (-2.086, -0.4788, -0.6784), (-1.731, -0.4788, -0.6784), (-1.908, -0.3534, -0.6451), (-1.908, -0.5297, -0.6547), (-2.092, 1.133e-07, -0.6816), (-1.724, 7.124e-08, -0.6816), (-1.908, 0.1259, -0.6544), (-1.908, -0.1259, -0.6544), (-2.086, 0.4788, -0.6784), (-1.731, 0.4788, -0.6784), (-1.908, 0.5297, -0.6547), (-1.908, 0.3534, -0.6451), (-1.908, -0.1259, 0.6528), (-1.908, 0.1259, 0.6528), (-1.724, -2.057e-07, 0.6816), (-2.092, -1.062e-07, 0.6816), (-1.908, 0.3408, 0.6709), (-1.908, 0.5228, 0.6835), (-1.737, 0.4641, 0.705), (-2.08, 0.4641, 0.705), (-1.908, -0.5228, 0.6835), (-1.908, -0.3408, 0.6709), (-1.737, -0.4641, 0.705), (-2.08, -0.4641, 0.705), (-2.085, -0.6421, 0.5034), (-1.731, -0.6421, 0.5034), (-1.908, -0.6086, 0.3719), (-1.908, -0.6177, 0.5607), (-2.092, -0.6447, 2.444e-08), (-1.724, -0.6447, 3.581e-08), (-1.908, -0.6175, -0.1321), (-1.908, -0.6175, 0.1321), (-2.085, -0.6421, -0.5034), (-1.731, -0.6421, -0.5034), (-1.908, -0.6195, -0.5606), (-1.908, -0.6086, -0.3719), (-2.085, 0.6421, -0.5034), (-1.731, 0.6421, -0.5034), (-1.908, 0.6086, -0.3719), (-1.908, 0.6195, -0.5606), (-2.092, 0.6447, -2.609e-08), (-1.724, 0.6447, -2.764e-08), (-1.908, 0.6175, 0.1321), (-1.908, 0.6175, -0.1321), (-2.085, 0.6421, 0.5034), (-1.731, 0.6421, 0.5034), (-1.908, 0.6177, 0.5607), (-1.908, 0.6086, 0.3719), (-1.728, 0.6435, 0.3834), (-1.724, 0.645, 0.5943), (-2.092, 0.645, 0.5943), (-1.724, 0.6445, -0.132), (-1.724, 0.6445, 0.132), (-2.092, 0.6445, 0.132), (-1.724, 0.6457, -0.5929), (-1.728, 0.6435, -0.3834), (-2.089, 0.6435, -0.3834), (-1.728, -0.6435, -0.3834), (-1.724, -0.6457, -0.5929), (-2.093, -0.6457, -0.5929), (-1.724, -0.6445, 0.132), (-1.724, -0.6445, -0.132), (-2.092, -0.6445, -0.132), (-1.724, -0.645, 0.5943), (-1.728, -0.6435, 0.3834), (-2.089, -0.6435, 0.3834), (-2.085, -0.3587, 0.6948), (-1.731, -0.3587, 0.6948), (-1.731, -0.5548, 0.703), (-2.086, 0.5548, 0.703), (-1.731, 0.5548, 0.703), (-1.731, 0.3587, 0.6948), (-2.093, 0.1269, 0.6807), (-1.724, 0.1269, 0.6807), (-1.724, -0.1269, 0.6807), (-1.727, 0.3649, -0.6801), (-1.723, 0.5623, -0.6815), (-2.093, 0.5623, -0.6815), (-1.724, -0.1258, -0.6814), (-1.724, 0.1258, -0.6814), (-2.092, 0.1258, -0.6814), (-1.723, -0.5623, -0.6815), (-1.727, -0.3649, -0.6801), (-2.089, -0.3649, -0.6801), (-2.093, -0.5623, -0.6815), (-2.092, -0.1258, -0.6814), (-2.089, 0.3649, -0.6801), (-2.093, -0.1269, 0.6807), (-2.085, 0.3587, 0.6948), (-2.086, -0.5548, 0.703), (-2.092, -0.645, 0.5943), (-2.092, -0.6445, 0.132), (-2.089, -0.6435, -0.3834), (-2.093, 0.6457, -0.5929), (-2.092, 0.6445, -0.132), (-2.089, 0.6435, 0.3834), (-1.241, -0.7251, -1.168), (-1.242, -7.216e-09, -1.137), (-1.241, 0.7251, -1.168), (-2.575, 2.462e-07, -1.137), (-2.575, 0.7251, -1.168), (-2.575, 2.98e-08, 1.137), (-2.575, 0.7102, 1.181), (-1.242, -4.321e-07, 1.137), (-1.241, 0.7102, 1.181), (-1.241, -0.7102, 1.181), (-0.8391, -5.066e-07, 0.6667), (-0.7927, 0.6882, 0.6934), (-0.9082, -3.278e-07, 0.0), (-0.8391, 0.6667, 5.401e-09), (-0.8391, -1.788e-07, -0.6667), (-0.7927, 0.6882, -0.6934), (-0.8391, -0.6667, -1.119e-14), (-0.7927, -0.6882, -0.6934), (-1.241, -1.168, 0.725), (-1.242, -1.137, -4.251e-08), (-1.241, -1.168, -0.725), (-2.575, -1.137, 1.264e-08), (-2.575, -1.168, -0.725), (-2.977, 2.086e-07, 0.6667), (-3.024, -0.6882, 0.6934), (-2.908, 2.384e-07, 0.0), (-2.977, -0.6667, -4.629e-09), (-2.977, 2.831e-07, -0.6667), (-3.024, -0.6882, -0.6934), (-2.977, 0.6667, 3.858e-09), (-3.024, 0.6882, -0.6934), (-1.241, 1.168, -0.725), (-1.242, 1.137, 2.85e-08), (-1.241, 1.168, 0.725), (-2.575, 1.137, 1.69e-08), (-2.575, 1.168, 0.725), (-2.98e-08, -0.6667, -1.0), (0.639, -0.6114, -1.065), (4.47e-08, 1.192e-07, -1.0), (0.6667, 6.172e-09, -1.069), (1.341e-07, 0.6667, -1.069), (0.6882, 0.6934, -1.115), (-0.6667, 2.43e-07, -1.069), (-0.6882, 0.6934, -1.115), (-0.6667, 2.98e-08, 1.069), (-0.6934, 0.6882, 1.115), (-1.416e-07, -1.937e-07, 1.0), (1.033e-07, 0.6667, 1.069), (0.6667, -4.321e-07, 1.069), (0.6934, 0.6882, 1.115), (-4.023e-07, -0.6667, 1.0), (0.6625, -0.6563, 1.039), (1.069, -5.066e-07, 0.6667), (1.115, 0.6882, 0.6934), (1.0, -3.278e-07, 0.0), (1.069, 0.6667, 6.172e-09), (1.069, -1.788e-07, -0.6667), (1.115, 0.6882, -0.6934), (0.9446, -0.6667, 2.273e-08), (0.9768, -0.6607, -0.6697), (-1.069, 2.235e-07, 0.6667), (-1.069, -0.6667, 0.6667), (-1.0, 2.384e-07, 0.0), (-1.0, -0.6667, 0.0), (-1.069, 2.682e-07, -0.6667), (-1.033, -0.6665, -0.6697), (-1.069, 0.6667, 2.315e-09), (-1.115, 0.6882, -0.6934), (1.937e-07, 1.069, -0.6667), (0.6882, 1.115, -0.6934), (1.788e-07, 1.0, 0.0), (0.6667, 1.069, 6.172e-09), (2.384e-07, 1.069, 0.6667), (0.6882, 1.115, 0.6934), (-0.6667, 1.069, 2.315e-09), (-0.6882, 1.115, 0.6934), (-0.6667, -1.023, 0.8889), (-0.4444, -1.023, 0.8889), (-0.6667, -1.0, 0.6667), (-0.4444, -1.0, 0.6667), (-0.6667, -1.0, 0.4444), (-0.4432, -0.9916, 0.4436), (-0.8889, -1.023, 0.6667), (-0.8889, -1.023, 0.4444), (-0.6667, -1.0, -0.4444), (-0.4432, -0.9916, -0.4436), (-0.6667, -1.0, -0.6667), (-0.4444, -1.0, -0.6667), (-0.6667, -0.977, -0.8889), (-0.4444, -0.977, -0.8889), (-0.8889, -1.023, -0.6667), (-0.8817, -1.001, -0.88), (-0.6667, -1.0, 0.2222), (-0.4452, -0.9888, 0.2196), (-0.6667, -1.0, 0.0), (-0.4444, -0.977, 4.629e-09), (-0.6667, -1.0, -0.2222), (-0.4452, -0.9888, -0.2196), (-0.8889, -1.023, 1.543e-09), (-0.8889, -1.023, -0.2222), (0.6667, -1.0, -0.4444), (0.8889, -1.048, -0.4444), (0.6667, -1.0, -0.6667), (0.8889, -1.048, -0.6667), (0.6667, -0.977, -0.8889), (0.8682, -0.9852, -0.8671), (0.4444, -1.0, -0.6667), (0.4444, -0.977, -0.8889), (-2.049e-07, -0.977, -0.4444), (0.2206, -0.9889, -0.4448), (-1.527e-07, -1.0, -0.6667), (0.2222, -1.0, -0.6667), (-8.941e-08, -0.977, -0.8889), (0.2222, -0.977, -0.8889), (-0.2222, -1.0, -0.6667), (-0.2222, -0.977, -0.8889), (0.6667, -1.0, 0.2222), (0.8889, -1.048, 0.2222), (0.6667, -1.0, 0.0), (0.8889, -1.048, -1.202e-06), (0.6667, -1.0, -0.2222), (0.8889, -1.048, -0.2222), (0.4444, -0.977, -4.243e-09), (0.4452, -0.9888, -0.2196), (0.3563, -1.933, 0.2222), (0.2661, -1.318, 0.1971), (0.3333, -1.933, -2.235e-07), (0.2689, -1.311, -1.018e-07), (0.3563, -1.933, -0.2222), (0.2661, -1.318, -0.1971), (0.3333, -2.555, -3.725e-07), (0.3563, -2.555, -0.2222), (0.6667, -1.023, 0.8889), (0.9103, -1.025, 0.9203), (0.6667, -1.0, 0.6667), (0.8889, -1.048, 0.6667), (0.6667, -1.0, 0.4444), (0.8889, -1.048, 0.4444), (0.4444, -1.0, 0.6667), (0.4432, -0.9916, 0.4436), (-5.253e-07, -1.023, 0.8889), (0.2222, -1.023, 0.8889), (-4.694e-07, -1.0, 0.6667), (0.2222, -1.0, 0.6667), (-4.135e-07, -0.977, 0.4444), (0.2206, -0.9889, 0.4448), (-0.2222, -1.0, 0.6667), (-0.2206, -0.9889, 0.4448), (-0.3563, -3.273, -0.2222), (-0.3563, -3.002, -0.2222), (-0.3333, -3.273, -5.811e-07), (-0.3333, -3.002, -4.917e-07), (-0.3563, -3.273, 0.2222), (-0.3563, -3.002, 0.2222), (-0.3333, -3.545, -6.706e-07), (-0.3563, -3.545, 0.2222), (0.2222, -1.933, -0.3563), (0.1971, -1.318, -0.2661), (-6.519e-07, -1.933, -0.3333), (-3.962e-07, -1.311, -0.2689), (-0.2222, -1.933, -0.3563), (-0.1971, -1.318, -0.2661), (-9.313e-07, -2.555, -0.3333), (-0.2222, -2.555, -0.3563), (-0.3563, -1.933, -0.2222), (-0.2661, -1.318, -0.1971), (-0.3333, -1.933, -2.235e-07), (-0.2689, -1.311, -7.698e-08), (-0.3563, -1.933, 0.2222), (-0.2661, -1.318, 0.1971), (-0.3333, -2.555, -3.725e-07), (-0.3563, -2.555, 0.2222), (-0.2222, -1.933, 0.3563), (-0.1971, -1.318, 0.2661), (-8.009e-07, -1.933, 0.3333), (-5.279e-07, -1.311, 0.2689), (0.2222, -1.933, 0.3563), (0.1971, -1.318, 0.2661), (-1.08e-06, -2.555, 0.3333), (0.2222, -2.555, 0.3563), (-0.2222, -4.967, 0.3563), (-0.2222, -4.109, 0.3563), (-1.874e-06, -4.967, 0.3333), (-1.598e-06, -4.109, 0.3333), (0.2222, -4.967, 0.3563), (0.2222, -4.109, 0.3563), (-2.124e-06, -5.824, 0.4221), (0.2563, -5.831, 0.428), (-0.2222, -3.273, 0.3563), (-0.2222, -3.002, 0.3563), (-1.345e-06, -3.273, 0.3333), (-1.263e-06, -3.002, 0.3333), (0.2222, -3.273, 0.3563), (0.2222, -3.002, 0.3563), (-1.423e-06, -3.545, 0.3333), (0.2222, -3.545, 0.3563), (0.3563, -3.273, 0.2222), (0.3563, -3.002, 0.2222), (0.3333, -3.273, -5.811e-07), (0.3333, -3.002, -4.917e-07), (0.3563, -3.273, -0.2222), (0.3563, -3.002, -0.2222), (0.3333, -3.545, -6.706e-07), (0.3563, -3.545, -0.2222), (0.2222, -3.273, -0.3563), (0.2222, -3.002, -0.3563), (-1.196e-06, -3.273, -0.3333), (-1.114e-06, -3.002, -0.3333), (-0.2222, -3.273, -0.3563), (-0.2222, -3.002, -0.3563), (-1.274e-06, -3.545, -0.3333), (-0.2222, -3.545, -0.3563), (-2.272e-06, -6.276, 0.2222), (0.2294, -6.291, 0.2311), (-2.231e-06, -6.253, -1.52e-06), (0.2222, -6.276, -1.514e-06), (-2.179e-06, -6.276, -0.2222), (0.2294, -6.291, -0.2311), (-0.2222, -6.276, -1.524e-06), (-0.2294, -6.291, -0.2311), (0.3563, -4.967, 0.2222), (0.3563, -4.109, 0.2222), (0.3333, -4.967, -1.118e-06), (0.3333, -4.109, -8.494e-07), (0.3563, -4.967, -0.2222), (0.3563, -4.109, -0.2222), (0.4221, -5.824, -1.334e-06), (0.428, -5.831, -0.2563), (0.2222, -4.967, -0.3563), (0.2222, -4.109, -0.3563), (-1.725e-06, -4.967, -0.3333), (-1.449e-06, -4.109, -0.3333), (-0.2222, -4.967, -0.3563), (-0.2222, -4.109, -0.3563), (-1.975e-06, -5.824, -0.4221), (-0.2563, -5.831, -0.428), (-0.3563, -4.967, -0.2222), (-0.3563, -4.109, -0.2222), (-0.3333, -4.967, -1.118e-06), (-0.3333, -4.109, -8.494e-07), (-0.3563, -4.967, 0.2222), (-0.3563, -4.109, 0.2222), (-0.4221, -5.824, -1.373e-06), (-0.428, -5.831, 0.2563), (1.983, -0.6667, -1.069), (2.671, -0.6934, -1.115), (1.983, 1.192e-07, -1.0), (2.649, 6.172e-09, -1.069), (1.983, 0.6667, -1.069), (2.671, 0.6934, -1.115), (1.316, 2.423e-07, -1.069), (1.294, 0.6934, -1.115), (1.316, 2.98e-08, 1.069), (1.289, 0.6882, 1.115), (1.983, -1.937e-07, 1.0), (1.983, 0.6667, 1.069), (2.649, -4.321e-07, 1.069), (2.676, 0.6882, 1.115), (1.983, -0.6667, 1.069), (2.676, -0.6882, 1.115), (3.052, -5.215e-07, 0.6667), (3.098, 0.6882, 0.6934), (2.983, -3.278e-07, 0.0), (3.052, 0.6667, 3.086e-09), (3.052, -1.788e-07, -0.6667), (3.098, 0.6882, -0.6934), (3.052, -0.6667, 2.315e-09), (3.098, -0.6882, -0.6934), (1.983, -1.069, 0.6667), (2.671, -1.115, 0.6934), (1.983, -1.0, 0.0), (2.649, -1.069, 2.315e-09), (1.983, -1.069, -0.6667), (2.671, -1.115, -0.6934), (1.316, -1.069, -6.944e-09), (1.294, -1.115, -0.6934), (0.9136, 2.235e-07, 0.6667), (0.8672, -0.6882, 0.6934), (0.9827, 2.384e-07, 0.0), (0.9136, -0.6667, -6.944e-09), (0.9136, 2.682e-07, -0.6667), (0.8672, -0.6882, -0.6934), (0.9136, 0.6667, 1.543e-09), (0.8672, 0.6882, -0.6934), (1.983, 1.069, -0.6667), (2.671, 1.115, -0.6934), (1.983, 1.0, 0.0), (2.649, 1.069, 3.086e-09), (1.983, 1.069, 0.6667), (2.671, 1.115, 0.6934), (1.316, 1.069, 1.543e-09), (1.294, 1.115, 0.6934), (1.294, 1.115, -0.6934), (0.8672, 0.6882, 0.6934), (1.294, -1.115, 0.6934), (3.098, -0.6882, 0.6934), (1.289, -0.6882, 1.115), (1.294, -0.6934, -1.115), (-0.428, -5.831, -0.2563), (0.2563, -5.831, -0.428), (0.428, -5.831, 0.2563), (-0.2294, -6.291, 0.2311), (0.2222, -3.545, -0.3563), (0.3563, -3.545, 0.2222), (-0.2222, -3.545, 0.3563), (-0.2563, -5.831, 0.428), (-0.2222, -2.555, 0.3563), (-0.3563, -2.555, -0.2222), (0.2222, -2.555, -0.3563), (-0.3563, -3.545, -0.2222), (-0.2222, -1.023, 0.8889), (0.4444, -1.023, 0.8889), (0.3563, -2.555, 0.2222), (0.4452, -0.9888, 0.2196), (-0.2206, -0.9889, -0.4448), (0.4432, -0.9916, -0.4436), (-0.8889, -1.023, 0.2222), (-0.8889, -1.023, -0.4444), (-0.8961, -1.038, 0.8978), (-0.6882, 1.115, -0.6934), (-1.115, 0.6882, 0.6934), (1.028, -0.6424, 0.6432), (-0.6667, -0.6667, 1.069), (-0.6667, -0.6667, -1.111), (-2.575, 1.168, -0.725), (-3.024, 0.6882, 0.6934), (-2.575, -1.168, 0.725), (-0.7927, -0.6882, 0.6934), (-2.575, -0.7102, 1.181), (-2.575, -0.7251, -1.168)], [], [(1681, 455, 2, 550), (1680, 562, 6, 462), (1679, 460, 5, 456), (1678, 462, 6, 458), (1677, 463, 7, 459), (1676, 453, 3, 554), (1675, 467, 10, 574), (1674, 586, 14, 474), (1673, 472, 13, 468), (10, 467, 83, 571, 82, 570, 9, 596, 108, 597, 109, 480, 16, 604, 116, 605, 117, 484, 20, 606, 118, 607, 119, 485, 21, 588, 100, 589, 101, 476, 17, 598, 110, 599, 111, 481), (1672, 475, 15, 471), (1671, 465, 11, 578), (1670, 479, 19, 478), (13, 584, 96, 585, 97, 474, 14, 600, 112, 601, 113, 482, 19, 479, 107, 595, 106, 594, 27, 491, 131, 619, 130, 618, 26, 490, 129, 617, 128, 616, 18, 602, 114, 603, 115, 483), (14, 470, 89, 577, 88, 576, 10, 481, 111, 599, 110, 598, 17, 612, 124, 613, 125, 488, 24, 614, 126, 615, 127, 489, 25, 592, 104, 593, 105, 478, 19, 482, 113, 601, 112, 600), (9, 572, 84, 573, 85, 468, 13, 483, 115, 603, 114, 602, 18, 477, 103, 591, 102, 590, 23, 487, 123, 611, 122, 610, 22, 486, 121, 609, 120, 608, 16, 480, 109, 597, 108, 596), (1669, 492, 24, 488), (1668, 495, 25, 489), (1667, 493, 28, 632), (1666, 494, 29, 634), (1665, 496, 30, 636), (1664, 508, 34, 648), (1663, 490, 26, 640), (1662, 491, 27, 642), (1661, 516, 37, 515), (1660, 654, 32, 644), (1659, 656, 33, 507), (1658, 658, 35, 505), (1657, 524, 43, 521), (1656, 670, 39, 513), (1655, 672, 38, 664), (1654, 674, 36, 660), (1653, 521, 43, 682), (1652, 686, 42, 680), (1651, 688, 40, 676), (1650, 690, 41, 523), (1649, 531, 46, 702), (1648, 714, 50, 538), (1647, 536, 49, 532), (1646, 538, 50, 534), (1645, 539, 51, 535), (1644, 529, 47, 706), (1643, 716, 219, 535), (1642, 719, 218, 707), (1641, 717, 228, 722), (1640, 718, 229, 723), (1639, 720, 230, 724), (1638, 721, 231, 725), (1637, 694, 206, 726), (1636, 695, 207, 727), (1635, 728, 218, 706), (1634, 731, 219, 707), (1633, 729, 232, 734), (1632, 730, 233, 735), (1631, 732, 234, 736), (1630, 733, 235, 737), (1629, 714, 226, 738), (1628, 715, 227, 739), (1627, 740, 216, 704), (1626, 743, 217, 705), (1625, 741, 236, 746), (1624, 742, 237, 747), (1623, 744, 238, 748), (1622, 745, 239, 749), (1621, 712, 224, 750), (1620, 713, 225, 751), (1619, 752, 212, 700), (1618, 755, 213, 701), (1617, 753, 240, 758), (1616, 754, 241, 759), (1615, 756, 242, 760), (1614, 757, 243, 761), (1613, 708, 220, 762), (1612, 709, 221, 763), (1611, 764, 224, 712), (1610, 767, 225, 713), (1609, 765, 244, 770), (1608, 766, 245, 771), (1607, 768, 246, 772), (1606, 769, 247, 773), (1605, 539, 227, 774), (1604, 715, 226, 775), (1603, 776, 215, 533), (1602, 779, 214, 703), (1601, 777, 248, 782), (1600, 778, 249, 783), (1599, 780, 250, 784), (1598, 781, 251, 785), (1597, 698, 210, 786), (1596, 699, 211, 787), (1595, 788, 194, 682), (1594, 791, 195, 683), (1593, 789, 252, 794), (1592, 790, 253, 795), (1591, 792, 254, 796), (1590, 793, 255, 797), (1589, 527, 203, 798), (1588, 691, 202, 799), (1587, 800, 189, 520), (1586, 803, 188, 677), (1585, 801, 256, 806), (1584, 802, 257, 807), (1583, 804, 258, 808), (1582, 805, 259, 809), (1581, 526, 201, 810), (1580, 689, 200, 811), (1579, 812, 193, 522), (1578, 815, 192, 681), (1577, 813, 260, 818), (1576, 814, 261, 819), (1575, 816, 262, 820), (1574, 817, 263, 821), (1573, 525, 199, 822), (1572, 687, 198, 823), (1571, 824, 195, 523), (1570, 827, 194, 683), (1569, 825, 264, 830), (1568, 826, 265, 831), (1567, 828, 266, 832), (1566, 829, 267, 833), (1565, 678, 190, 834), (1564, 679, 191, 835), (1563, 836, 173, 512), (1562, 839, 172, 661), (1561, 837, 268, 842), (1560, 838, 269, 843), (1559, 840, 270, 844), (1558, 841, 271, 845), (1557, 519, 187, 846), (1556, 675, 186, 847), (1555, 848, 177, 514), (1554, 851, 176, 665), (1553, 849, 272, 854), (1552, 850, 273, 855), (1551, 852, 274, 856), (1550, 853, 275, 857), (1549, 518, 185, 858), (1548, 673, 184, 859), (1547, 860, 174, 662), (1546, 863, 175, 663), (1545, 861, 276, 866), (1544, 862, 277, 867), (1543, 864, 278, 868), (1542, 865, 279, 869), (1541, 517, 183, 870), (1540, 671, 182, 871), (1539, 872, 190, 678), (1538, 875, 191, 679), (1537, 873, 280, 878), (1536, 874, 281, 879), (1535, 876, 282, 880), (1534, 877, 283, 881), (1533, 684, 196, 882), (1532, 685, 197, 883), (1531, 884, 158, 646), (1530, 887, 159, 647), (1529, 885, 284, 890), (1528, 886, 285, 891), (1527, 888, 286, 892), (1526, 889, 287, 893), (1525, 511, 171, 894), (1524, 659, 170, 895), (1523, 896, 162, 650), (1522, 899, 163, 651), (1521, 897, 288, 902), (1520, 898, 289, 903), (1519, 900, 290, 904), (1518, 901, 291, 905), (1517, 510, 169, 906), (1516, 657, 168, 907), (1515, 908, 157, 504), (1514, 911, 156, 645), (1513, 909, 292, 914), (1512, 910, 293, 915), (1511, 912, 294, 916), (1510, 913, 295, 917), (1509, 509, 167, 918), (1508, 655, 166, 919), (1507, 920, 178, 666), (1506, 923, 179, 667), (1505, 921, 296, 926), (1504, 922, 297, 927), (1503, 924, 298, 928), (1502, 925, 299, 929), (1501, 668, 180, 930), (1500, 669, 181, 931), (1499, 932, 155, 503), (1498, 935, 154, 643), (1497, 933, 300, 938), (1496, 934, 301, 939), (1495, 936, 302, 940), (1494, 937, 303, 941), (1493, 618, 130, 942), (1492, 619, 131, 943), (1491, 944, 153, 502), (1490, 947, 152, 641), (1489, 945, 304, 950), (1488, 946, 305, 951), (1487, 948, 306, 952), (1486, 949, 307, 953), (1485, 616, 128, 954), (1484, 617, 129, 955), (1483, 956, 161, 506), (1482, 959, 160, 649), (1481, 957, 308, 962), (1480, 958, 309, 963), (1479, 960, 310, 964), (1478, 961, 311, 965), (1477, 652, 164, 966), (1476, 653, 165, 967), (1475, 968, 149, 500), (1474, 971, 148, 637), (1473, 969, 312, 974), (1472, 970, 313, 975), (1471, 972, 314, 976), (1470, 973, 315, 977), (1469, 628, 140, 978), (1468, 629, 141, 979), (1467, 980, 147, 499), (1466, 983, 146, 635), (1465, 981, 316, 986), (1464, 982, 317, 987), (1463, 984, 318, 988), (1462, 985, 319, 989), (1461, 624, 136, 990), (1460, 625, 137, 991), (1459, 992, 145, 498), (1458, 995, 144, 633), (1457, 993, 320, 998), (1456, 994, 321, 999), (1455, 996, 322, 1000), (1454, 997, 323, 1001), (1453, 622, 134, 1002), (1452, 623, 135, 1003), (1451, 1004, 126, 614), (1450, 1007, 127, 615), (1449, 1005, 324, 1010), (1448, 1006, 325, 1011), (1447, 1008, 326, 1012), (1446, 1009, 327, 1013), (1445, 626, 138, 1014), (1444, 627, 139, 1015), (1443, 1016, 124, 612), (1442, 1019, 125, 613), (1441, 1017, 328, 1022), (1440, 1018, 329, 1023), (1439, 1020, 330, 1024), (1438, 1021, 331, 1025), (1437, 620, 132, 1026), (1436, 621, 133, 1027), (1435, 1028, 104, 592), (1434, 1031, 105, 593), (1433, 1029, 332, 1034), (1432, 1030, 333, 1035), (1431, 1032, 334, 1036), (1430, 1033, 335, 1037), (1429, 594, 106, 1038), (1428, 595, 107, 1039), (1427, 1040, 91, 471), (1426, 1043, 90, 579), (1425, 1041, 336, 1046), (1424, 1042, 337, 1047), (1423, 1044, 338, 1048), (1422, 1045, 339, 1049), (1421, 566, 78, 1050), (1420, 567, 79, 1051), (1419, 1052, 90, 578), (1418, 1055, 91, 579), (1417, 1053, 340, 1058), (1416, 1054, 341, 1059), (1415, 1056, 342, 1060), (1414, 1057, 343, 1061), (1413, 586, 98, 1062), (1412, 587, 99, 1063), (1411, 1064, 84, 572), (1410, 1067, 85, 573), (1409, 1065, 344, 1070), (1408, 1066, 345, 1071), (1407, 1068, 346, 1072), (1406, 1069, 347, 1073), (1405, 580, 92, 1074), (1404, 581, 93, 1075), (1403, 1076, 96, 584), (1402, 1079, 97, 585), (1401, 1077, 348, 1082), (1400, 1078, 349, 1083), (1399, 1080, 350, 1084), (1398, 1081, 351, 1085), (1397, 475, 99, 1086), (1396, 587, 98, 1087), (1395, 1088, 87, 469), (1394, 1091, 86, 575), (1393, 1089, 352, 1094), (1392, 1090, 353, 1095), (1391, 1092, 354, 1096), (1390, 1093, 355, 1097), (1389, 570, 82, 1098), (1388, 571, 83, 1099), (1387, 1100, 67, 459), (1386, 1103, 66, 555), (1385, 1101, 356, 1106), (379, 1169, 377, 561, 401, 1205, 437, 1253, 403, 1213), (1384, 1104, 358, 1108), (359, 1109, 357, 1126, 389, 1181, 413, 1229, 391, 1212), (1383, 542, 54, 1110), (365, 1131, 59, 1210, 383, 1187, 419, 1235, 393, 1211), (1382, 1112, 66, 554), (1381, 1115, 67, 555), (1380, 1113, 360, 1118), (1379, 1114, 361, 1119), (1378, 1116, 362, 1120), (1377, 1117, 363, 1121), (1376, 562, 74, 1122), (1375, 563, 75, 1123), (1374, 1124, 64, 552), (1373, 1127, 65, 553), (1372, 1125, 364, 1130), (376, 1168, 378, 1209, 402, 1252, 436, 1204, 400, 1157), (1371, 1128, 366, 1132), (374, 1153, 375, 1162, 398, 1197, 429, 1245, 399, 1105), (1370, 560, 72, 1134), (356, 1108, 358, 543, 390, 1228, 412, 1180, 388, 1208), (1369, 1136, 60, 548), (1368, 1139, 61, 549), (1367, 1137, 368, 1142), (1366, 1138, 369, 1143), (1365, 1140, 370, 1144), (1364, 1141, 371, 1145), (1363, 556, 68, 1146), (1362, 557, 69, 1147), (1361, 1148, 72, 560), (58, 1130, 364, 559, 392, 1234, 418, 1186, 382, 547), (1360, 1149, 372, 1154), (1359, 1150, 373, 1155), (377, 1167, 55, 1102, 381, 1203, 435, 1251, 401, 561), (71, 1152, 374, 1105, 399, 1196, 428, 1244, 385, 1129), (1358, 463, 75, 1158), (1357, 563, 74, 1159), (1356, 1160, 63, 457), (1355, 1163, 62, 551), (1354, 1161, 376, 1166), (357, 1107, 71, 1129, 385, 1179, 411, 1227, 389, 1126), (1353, 1164, 378, 1168), (54, 1166, 376, 1157, 400, 1250, 434, 1202, 380, 1156), (1352, 546, 58, 1170), (375, 1151, 73, 1165, 387, 1195, 427, 1243, 398, 1162), (1351, 1176, 389, 1227), (1350, 1177, 391, 1229), (1349, 1172, 381, 1231), (1348, 1184, 393, 1235), (1347, 1185, 395, 1237), (1346, 1175, 387, 1239), (1345, 1195, 387, 1175), (1344, 1196, 399, 1246), (1343, 1197, 398, 1247), (1342, 1200, 401, 1251), (1341, 1201, 403, 1253), (1340, 1173, 383, 1255), (364, 1132, 366, 1214, 394, 1236, 420, 1188, 392, 559), (358, 1110, 54, 1156, 380, 1230, 414, 1182, 390, 543), (378, 1170, 58, 547, 382, 1254, 438, 1206, 402, 1209), (367, 1133, 365, 1211, 393, 1189, 421, 1237, 395, 1215), (55, 1111, 359, 1212, 391, 1183, 415, 1231, 381, 1102), (72, 1148, 373, 1216, 396, 1240, 424, 1192, 386, 1217), (59, 1171, 379, 1213, 403, 1207, 439, 1255, 383, 1210), (366, 1134, 72, 1217, 386, 1238, 422, 1190, 394, 1214), (372, 1149, 70, 1218, 384, 1241, 425, 1193, 397, 1219), (73, 1135, 367, 1215, 395, 1191, 423, 1239, 387, 1165), (373, 1150, 372, 1219, 397, 1242, 426, 1194, 396, 1216), (70, 1106, 356, 1208, 388, 1226, 410, 1178, 384, 1218), (1339, 1256, 439, 1207), (1338, 1257, 440, 1258), (1337, 1221, 405, 1259), (1336, 1260, 437, 1205), (1335, 1261, 441, 1262), (1334, 1249, 433, 1263), (1333, 1264, 435, 1203), (1332, 1265, 442, 1266), (1331, 1248, 432, 1267), (1330, 1268, 431, 1199), (1329, 1269, 443, 1270), (1328, 1245, 429, 1271), (1327, 1272, 430, 1198), (1326, 1273, 444, 1274), (1325, 1244, 428, 1275), (1324, 1276, 407, 1223), (1323, 1277, 445, 1278), (1322, 1243, 427, 1279), (1321, 1280, 423, 1191), (1320, 1281, 446, 1282), (1319, 1223, 407, 1283), (1318, 1284, 421, 1189), (1317, 1285, 447, 1286), (1316, 1233, 417, 1287), (1315, 1288, 419, 1187), (1314, 1289, 448, 1290), (1313, 1232, 416, 1291), (1312, 1292, 415, 1183), (1311, 1293, 449, 1294), (1310, 1220, 404, 1295), (1309, 1296, 413, 1181), (1308, 1297, 450, 1298), (1307, 1225, 409, 1299), (1306, 1300, 411, 1179), (1305, 1301, 451, 1302), (1304, 1224, 408, 1303), (1301, 1304, 1303, 451), (410, 1226, 1304, 1301), (1226, 388, 1224, 1304), (1222, 1305, 1302, 406), (384, 1178, 1305, 1222), (1178, 410, 1301, 1305), (1174, 1306, 1179, 385), (406, 1302, 1306, 1174), (1302, 451, 1300, 1306), (1297, 1307, 1299, 450), (412, 1228, 1307, 1297), (1228, 390, 1225, 1307), (1224, 1308, 1298, 408), (388, 1180, 1308, 1224), (1180, 412, 1297, 1308), (1176, 1309, 1181, 389), (408, 1298, 1309, 1176), (1298, 450, 1296, 1309), (1293, 1310, 1295, 449), (414, 1230, 1310, 1293), (1230, 380, 1220, 1310), (1225, 1311, 1294, 409), (390, 1182, 1311, 1225), (1182, 414, 1293, 1311), (1177, 1312, 1183, 391), (409, 1294, 1312, 1177), (1294, 449, 1292, 1312), (1289, 1313, 1291, 448), (418, 1234, 1313, 1289), (1234, 392, 1232, 1313), (1221, 1314, 1290, 405), (382, 1186, 1314, 1221), (1186, 418, 1289, 1314), (1173, 1315, 1187, 383), (405, 1290, 1315, 1173), (1290, 448, 1288, 1315), (1285, 1316, 1287, 447), (420, 1236, 1316, 1285), (1236, 394, 1233, 1316), (1232, 1317, 1286, 416), (392, 1188, 1317, 1232), (1188, 420, 1285, 1317), (1184, 1318, 1189, 393), (416, 1286, 1318, 1184), (1286, 447, 1284, 1318), (1281, 1319, 1283, 446), (422, 1238, 1319, 1281), (1238, 386, 1223, 1319), (1233, 1320, 1282, 417), (394, 1190, 1320, 1233), (1190, 422, 1281, 1320), (1185, 1321, 1191, 395), (417, 1282, 1321, 1185), (1282, 446, 1280, 1321), (1277, 1322, 1279, 445), (431, 1247, 1322, 1277), (1247, 398, 1243, 1322), (1240, 1323, 1278, 424), (396, 1199, 1323, 1240), (1199, 431, 1277, 1323), (1192, 1324, 1223, 386), (424, 1278, 1324, 1192), (1278, 445, 1276, 1324), (1273, 1325, 1275, 444), (406, 1174, 1325, 1273), (1174, 385, 1244, 1325), (1241, 1326, 1274, 425), (384, 1222, 1326, 1241), (1222, 406, 1273, 1326), (1193, 1327, 1198, 397), (425, 1274, 1327, 1193), (1274, 444, 1272, 1327), (1269, 1328, 1271, 443), (430, 1246, 1328, 1269), (1246, 399, 1245, 1328), (1242, 1329, 1270, 426), (397, 1198, 1329, 1242), (1198, 430, 1269, 1329), (1194, 1330, 1199, 396), (426, 1270, 1330, 1194), (1270, 443, 1268, 1330), (1265, 1331, 1267, 442), (434, 1250, 1331, 1265), (1250, 400, 1248, 1331), (1220, 1332, 1266, 404), (380, 1202, 1332, 1220), (1202, 434, 1265, 1332), (1172, 1333, 1203, 381), (404, 1266, 1333, 1172), (1266, 442, 1264, 1333), (1261, 1334, 1263, 441), (436, 1252, 1334, 1261), (1252, 402, 1249, 1334), (1248, 1335, 1262, 432), (400, 1204, 1335, 1248), (1204, 436, 1261, 1335), (1200, 1336, 1205, 401), (432, 1262, 1336, 1200), (1262, 441, 1260, 1336), (1257, 1337, 1259, 440), (438, 1254, 1337, 1257), (1254, 382, 1221, 1337), (1249, 1338, 1258, 433), (402, 1206, 1338, 1249), (1206, 438, 1257, 1338), (1201, 1339, 1207, 403), (433, 1258, 1339, 1201), (1258, 440, 1256, 1339), (1256, 1340, 1255, 439), (440, 1259, 1340, 1256), (1259, 405, 1173, 1340), (1260, 1341, 1253, 437), (441, 1263, 1341, 1260), (1263, 433, 1201, 1341), (1264, 1342, 1251, 435), (442, 1267, 1342, 1264), (1267, 432, 1200, 1342), (1268, 1343, 1247, 431), (443, 1271, 1343, 1268), (1271, 429, 1197, 1343), (1272, 1344, 1246, 430), (444, 1275, 1344, 1272), (1275, 428, 1196, 1344), (1276, 1345, 1175, 407), (445, 1279, 1345, 1276), (1279, 427, 1195, 1345), (1280, 1346, 1239, 423), (446, 1283, 1346, 1280), (1283, 407, 1175, 1346), (1284, 1347, 1237, 421), (447, 1287, 1347, 1284), (1287, 417, 1185, 1347), (1288, 1348, 1235, 419), (448, 1291, 1348, 1288), (1291, 416, 1184, 1348), (1292, 1349, 1231, 415), (449, 1295, 1349, 1292), (1295, 404, 1172, 1349), (1296, 1350, 1229, 413), (450, 1299, 1350, 1296), (1299, 409, 1177, 1350), (1300, 1351, 1227, 411), (451, 1303, 1351, 1300), (1303, 408, 1176, 1351), (1164, 1352, 1170, 378), (53, 452, 1352, 1164), (452, 1, 546, 1352), (1161, 1353, 1168, 376), (52, 541, 1353, 1161), (541, 53, 1164, 1353), (542, 1354, 1166, 54), (0, 540, 1354, 542), (540, 52, 1161, 1354), (1160, 1355, 551, 63), (377, 1169, 1355, 1160), (1169, 379, 1163, 1355), (453, 1356, 457, 3), (55, 1167, 1356, 453), (1167, 377, 1160, 1356), (1153, 1357, 1159, 375), (374, 1158, 1357, 1153), (1158, 75, 563, 1357), (1152, 1358, 1158, 374), (71, 461, 1358, 1152), (461, 7, 463, 1358), (557, 1359, 1155, 69), (68, 1154, 1359, 557), (1154, 372, 1150, 1359), (556, 1360, 1154, 68), (4, 558, 1360, 556), (558, 70, 1149, 1360), (460, 1361, 560, 5), (69, 1155, 1361, 460), (1155, 373, 1148, 1361), (1141, 1362, 1147, 371), (370, 1146, 1362, 1141), (1146, 68, 557, 1362), (1140, 1363, 1146, 370), (57, 454, 1363, 1140), (454, 4, 556, 1363), (1138, 1364, 1145, 369), (368, 1144, 1364, 1138), (1144, 370, 1141, 1364), (1137, 1365, 1144, 368), (56, 545, 1365, 1137), (545, 57, 1140, 1365), (541, 1366, 1143, 53), (52, 1142, 1366, 541), (1142, 368, 1138, 1366), (540, 1367, 1142, 52), (0, 544, 1367, 540), (544, 56, 1137, 1367), (1136, 1368, 549, 60), (369, 1145, 1368, 1136), (1145, 371, 1139, 1368), (452, 1369, 548, 1), (53, 1143, 1369, 452), (1143, 369, 1136, 1369), (1128, 1370, 1134, 366), (61, 456, 1370, 1128), (456, 5, 560, 1370), (1125, 1371, 1132, 364), (60, 549, 1371, 1125), (549, 61, 1128, 1371), (546, 1372, 1130, 58), (1, 548, 1372, 546), (548, 60, 1125, 1372), (1124, 1373, 553, 64), (365, 1133, 1373, 1124), (1133, 367, 1127, 1373), (455, 1374, 552, 2), (59, 1131, 1374, 455), (1131, 365, 1124, 1374), (1117, 1375, 1123, 363), (362, 1122, 1375, 1117), (1122, 74, 563, 1375), (1116, 1376, 1122, 362), (65, 458, 1376, 1116), (458, 6, 562, 1376), (1114, 1377, 1121, 361), (360, 1120, 1377, 1114), (1120, 362, 1117, 1377), (1113, 1378, 1120, 360), (64, 553, 1378, 1113), (553, 65, 1116, 1378), (551, 1379, 1119, 63), (62, 1118, 1379, 551), (1118, 360, 1114, 1379), (550, 1380, 1118, 62), (2, 552, 1380, 550), (552, 64, 1113, 1380), (1112, 1381, 555, 66), (361, 1121, 1381, 1112), (1121, 363, 1115, 1381), (457, 1382, 554, 3), (63, 1119, 1382, 457), (1119, 361, 1112, 1382), (1104, 1383, 1110, 358), (56, 544, 1383, 1104), (544, 0, 542, 1383), (1101, 1384, 1108, 356), (57, 545, 1384, 1101), (545, 56, 1104, 1384), (558, 1385, 1106, 70), (4, 454, 1385, 558), (454, 57, 1101, 1385), (1100, 1386, 555, 67), (357, 1109, 1386, 1100), (1109, 359, 1103, 1386), (461, 1387, 459, 7), (71, 1107, 1387, 461), (1107, 357, 1100, 1387), (1093, 1388, 1099, 355), (354, 1098, 1388, 1093), (1098, 82, 571, 1388), (1092, 1389, 1098, 354), (77, 464, 1389, 1092), (464, 9, 570, 1389), (1090, 1390, 1097, 353), (352, 1096, 1390, 1090), (1096, 354, 1093, 1390), (1089, 1391, 1096, 352), (76, 565, 1391, 1089), (565, 77, 1092, 1391), (567, 1392, 1095, 79), (78, 1094, 1392, 567), (1094, 352, 1090, 1392), (566, 1393, 1094, 78), (8, 564, 1393, 566), (564, 76, 1089, 1393), (1088, 1394, 575, 87), (353, 1097, 1394, 1088), (1097, 355, 1091, 1394), (465, 1395, 469, 11), (79, 1095, 1395, 465), (1095, 353, 1088, 1395), (1081, 1396, 1087, 351), (350, 1086, 1396, 1081), (1086, 99, 587, 1396), (1080, 1397, 1086, 350), (95, 473, 1397, 1080), (473, 15, 475, 1397), (1078, 1398, 1085, 349), (348, 1084, 1398, 1078), (1084, 350, 1081, 1398), (1077, 1399, 1084, 348), (94, 583, 1399, 1077), (583, 95, 1080, 1399), (581, 1400, 1083, 93), (92, 1082, 1400, 581), (1082, 348, 1078, 1400), (580, 1401, 1082, 92), (12, 582, 1401, 580), (582, 94, 1077, 1401), (1076, 1402, 585, 96), (349, 1085, 1402, 1076), (1085, 351, 1079, 1402), (472, 1403, 584, 13), (93, 1083, 1403, 472), (1083, 349, 1076, 1403), (1069, 1404, 1075, 347), (346, 1074, 1404, 1069), (1074, 92, 581, 1404), (1068, 1405, 1074, 346), (81, 466, 1405, 1068), (466, 12, 580, 1405), (1066, 1406, 1073, 345), (344, 1072, 1406, 1066), (1072, 346, 1069, 1406), (1065, 1407, 1072, 344), (80, 569, 1407, 1065), (569, 81, 1068, 1407), (565, 1408, 1071, 77), (76, 1070, 1408, 565), (1070, 344, 1066, 1408), (564, 1409, 1070, 76), (8, 568, 1409, 564), (568, 80, 1065, 1409), (1064, 1410, 573, 84), (345, 1073, 1410, 1064), (1073, 347, 1067, 1410), (464, 1411, 572, 9), (77, 1071, 1411, 464), (1071, 345, 1064, 1411), (1057, 1412, 1063, 343), (342, 1062, 1412, 1057), (1062, 98, 587, 1412), (1056, 1413, 1062, 342), (89, 470, 1413, 1056), (470, 14, 586, 1413), (1054, 1414, 1061, 341), (340, 1060, 1414, 1054), (1060, 342, 1057, 1414), (1053, 1415, 1060, 340), (88, 577, 1415, 1053), (577, 89, 1056, 1415), (575, 1416, 1059, 87), (86, 1058, 1416, 575), (1058, 340, 1054, 1416), (574, 1417, 1058, 86), (10, 576, 1417, 574), (576, 88, 1053, 1417), (1052, 1418, 579, 90), (341, 1061, 1418, 1052), (1061, 343, 1055, 1418), (469, 1419, 578, 11), (87, 1059, 1419, 469), (1059, 341, 1052, 1419), (1045, 1420, 1051, 339), (338, 1050, 1420, 1045), (1050, 78, 567, 1420), (1044, 1421, 1050, 338), (80, 568, 1421, 1044), (568, 8, 566, 1421), (1042, 1422, 1049, 337), (336, 1048, 1422, 1042), (1048, 338, 1045, 1422), (1041, 1423, 1048, 336), (81, 569, 1423, 1041), (569, 80, 1044, 1423), (583, 1424, 1047, 95), (94, 1046, 1424, 583), (1046, 336, 1042, 1424), (582, 1425, 1046, 94), (12, 466, 1425, 582), (466, 81, 1041, 1425), (1040, 1426, 579, 91), (337, 1049, 1426, 1040), (1049, 339, 1043, 1426), (473, 1427, 471, 15), (95, 1047, 1427, 473), (1047, 337, 1040, 1427), (1033, 1428, 1039, 335), (334, 1038, 1428, 1033), (1038, 106, 595, 1428), (1032, 1429, 1038, 334), (154, 642, 1429, 1032), (642, 27, 594, 1429), (1030, 1430, 1037, 333), (332, 1036, 1430, 1030), (1036, 334, 1033, 1430), (1029, 1431, 1036, 332), (155, 643, 1431, 1029), (643, 154, 1032, 1431), (627, 1432, 1035, 139), (138, 1034, 1432, 627), (1034, 332, 1030, 1432), (626, 1433, 1034, 138), (31, 503, 1433, 626), (503, 155, 1029, 1433), (1028, 1434, 593, 104), (333, 1037, 1434, 1028), (1037, 335, 1031, 1434), (495, 1435, 592, 25), (139, 1035, 1435, 495), (1035, 333, 1028, 1435), (1021, 1436, 1027, 331), (330, 1026, 1436, 1021), (1026, 132, 621, 1436), (1020, 1437, 1026, 330), (146, 634, 1437, 1020), (634, 29, 620, 1437), (1018, 1438, 1025, 329), (328, 1024, 1438, 1018), (1024, 330, 1021, 1438), (1017, 1439, 1024, 328), (147, 635, 1439, 1017), (635, 146, 1020, 1439), (589, 1440, 1023, 101), (100, 1022, 1440, 589), (1022, 328, 1018, 1440), (588, 1441, 1022, 100), (21, 499, 1441, 588), (499, 147, 1017, 1441), (1016, 1442, 613, 124), (329, 1025, 1442, 1016), (1025, 331, 1019, 1442), (476, 1443, 612, 17), (101, 1023, 1443, 476), (1023, 329, 1016, 1443), (1009, 1444, 1015, 327), (326, 1014, 1444, 1009), (1014, 138, 627, 1444), (1008, 1445, 1014, 326), (150, 638, 1445, 1008), (638, 31, 626, 1445), (1006, 1446, 1013, 325), (324, 1012, 1446, 1006), (1012, 326, 1009, 1446), (1005, 1447, 1012, 324), (151, 639, 1447, 1005), (639, 150, 1008, 1447), (621, 1448, 1011, 133), (132, 1010, 1448, 621), (1010, 324, 1006, 1448), (620, 1449, 1010, 132), (29, 501, 1449, 620), (501, 151, 1005, 1449), (1004, 1450, 615, 126), (325, 1013, 1450, 1004), (1013, 327, 1007, 1450), (492, 1451, 614, 24), (133, 1011, 1451, 492), (1011, 325, 1004, 1451), (997, 1452, 1003, 323), (322, 1002, 1452, 997), (1002, 134, 623, 1452), (996, 1453, 1002, 322), (121, 486, 1453, 996), (486, 22, 622, 1453), (994, 1454, 1001, 321), (320, 1000, 1454, 994), (1000, 322, 997, 1454), (993, 1455, 1000, 320), (120, 609, 1455, 993), (609, 121, 996, 1455), (605, 1456, 999, 117), (116, 998, 1456, 605), (998, 320, 994, 1456), (604, 1457, 998, 116), (16, 608, 1457, 604), (608, 120, 993, 1457), (992, 1458, 633, 145), (321, 1001, 1458, 992), (1001, 323, 995, 1458), (484, 1459, 498, 20), (117, 999, 1459, 484), (999, 321, 992, 1459), (985, 1460, 991, 319), (318, 990, 1460, 985), (990, 136, 625, 1460), (984, 1461, 990, 318), (144, 632, 1461, 984), (632, 28, 624, 1461), (982, 1462, 989, 317), (316, 988, 1462, 982), (988, 318, 985, 1462), (981, 1463, 988, 316), (145, 633, 1463, 981), (633, 144, 984, 1463), (607, 1464, 987, 119), (118, 986, 1464, 607), (986, 316, 982, 1464), (606, 1465, 986, 118), (20, 498, 1465, 606), (498, 145, 981, 1465), (980, 1466, 635, 147), (317, 989, 1466, 980), (989, 319, 983, 1466), (485, 1467, 499, 21), (119, 987, 1467, 485), (987, 317, 980, 1467), (973, 1468, 979, 315), (314, 978, 1468, 973), (978, 140, 629, 1468), (972, 1469, 978, 314), (123, 487, 1469, 972), (487, 23, 628, 1469), (970, 1470, 977, 313), (312, 976, 1470, 970), (976, 314, 973, 1470), (969, 1471, 976, 312), (122, 611, 1471, 969), (611, 123, 972, 1471), (623, 1472, 975, 135), (134, 974, 1472, 623), (974, 312, 970, 1472), (622, 1473, 974, 134), (22, 610, 1473, 622), (610, 122, 969, 1473), (968, 1474, 637, 149), (313, 977, 1474, 968), (977, 315, 971, 1474), (493, 1475, 500, 28), (135, 975, 1475, 493), (975, 313, 968, 1475), (961, 1476, 967, 311), (310, 966, 1476, 961), (966, 164, 653, 1476), (960, 1477, 966, 310), (148, 636, 1477, 960), (636, 30, 652, 1477), (958, 1478, 965, 309), (308, 964, 1478, 958), (964, 310, 961, 1478), (957, 1479, 964, 308), (149, 637, 1479, 957), (637, 148, 960, 1479), (655, 1480, 963, 166), (167, 962, 1480, 655), (962, 308, 958, 1480), (509, 1481, 962, 167), (28, 500, 1481, 509), (500, 149, 957, 1481), (956, 1482, 649, 161), (309, 965, 1482, 956), (965, 311, 959, 1482), (654, 1483, 506, 32), (166, 963, 1483, 654), (963, 309, 956, 1483), (949, 1484, 955, 307), (306, 954, 1484, 949), (954, 128, 617, 1484), (948, 1485, 954, 306), (103, 477, 1485, 948), (477, 18, 616, 1485), (946, 1486, 953, 305), (304, 952, 1486, 946), (952, 306, 949, 1486), (945, 1487, 952, 304), (102, 591, 1487, 945), (591, 103, 948, 1487), (629, 1488, 951, 141), (140, 950, 1488, 629), (950, 304, 946, 1488), (628, 1489, 950, 140), (23, 590, 1489, 628), (590, 102, 945, 1489), (944, 1490, 641, 153), (305, 953, 1490, 944), (953, 307, 947, 1490), (496, 1491, 502, 30), (141, 951, 1491, 496), (951, 305, 944, 1491), (937, 1492, 943, 303), (302, 942, 1492, 937), (942, 130, 619, 1492), (936, 1493, 942, 302), (152, 640, 1493, 936), (640, 26, 618, 1493), (934, 1494, 941, 301), (300, 940, 1494, 934), (940, 302, 937, 1494), (933, 1495, 940, 300), (153, 641, 1495, 933), (641, 152, 936, 1495), (631, 1496, 939, 143), (142, 938, 1496, 631), (938, 300, 934, 1496), (630, 1497, 938, 142), (30, 502, 1497, 630), (502, 153, 933, 1497), (932, 1498, 643, 155), (301, 941, 1498, 932), (941, 303, 935, 1498), (497, 1499, 503, 31), (143, 939, 1499, 497), (939, 301, 932, 1499), (925, 1500, 931, 299), (298, 930, 1500, 925), (930, 180, 669, 1500), (924, 1501, 930, 298), (163, 507, 1501, 924), (507, 33, 668, 1501), (922, 1502, 929, 297), (296, 928, 1502, 922), (928, 298, 925, 1502), (921, 1503, 928, 296), (162, 651, 1503, 921), (651, 163, 924, 1503), (671, 1504, 927, 182), (183, 926, 1504, 671), (926, 296, 922, 1504), (517, 1505, 926, 183), (35, 650, 1505, 517), (650, 162, 921, 1505), (920, 1506, 667, 178), (297, 929, 1506, 920), (929, 299, 923, 1506), (670, 1507, 666, 39), (182, 927, 1507, 670), (927, 297, 920, 1507), (913, 1508, 919, 295), (294, 918, 1508, 913), (918, 167, 655, 1508), (912, 1509, 918, 294), (136, 624, 1509, 912), (624, 28, 509, 1509), (910, 1510, 917, 293), (292, 916, 1510, 910), (916, 294, 913, 1510), (909, 1511, 916, 292), (137, 625, 1511, 909), (625, 136, 912, 1511), (657, 1512, 915, 168), (169, 914, 1512, 657), (914, 292, 910, 1512), (510, 1513, 914, 169), (29, 494, 1513, 510), (494, 137, 909, 1513), (908, 1514, 645, 157), (293, 917, 1514, 908), (917, 295, 911, 1514), (656, 1515, 504, 33), (168, 915, 1515, 656), (915, 293, 908, 1515), (901, 1516, 907, 291), (290, 906, 1516, 901), (906, 169, 657, 1516), (900, 1517, 906, 290), (151, 501, 1517, 900), (501, 29, 510, 1517), (898, 1518, 905, 289), (288, 904, 1518, 898), (904, 290, 901, 1518), (897, 1519, 904, 288), (150, 639, 1519, 897), (639, 151, 900, 1519), (659, 1520, 903, 170), (171, 902, 1520, 659), (902, 288, 898, 1520), (511, 1521, 902, 171), (31, 638, 1521, 511), (638, 150, 897, 1521), (896, 1522, 651, 162), (289, 905, 1522, 896), (905, 291, 899, 1522), (658, 1523, 650, 35), (170, 903, 1523, 658), (903, 289, 896, 1523), (889, 1524, 895, 287), (286, 894, 1524, 889), (894, 171, 659, 1524), (888, 1525, 894, 286), (143, 497, 1525, 888), (497, 31, 511, 1525), (886, 1526, 893, 285), (284, 892, 1526, 886), (892, 286, 889, 1526), (885, 1527, 892, 284), (142, 631, 1527, 885), (631, 143, 888, 1527), (653, 1528, 891, 165), (164, 890, 1528, 653), (890, 284, 886, 1528), (652, 1529, 890, 164), (30, 630, 1529, 652), (630, 142, 885, 1529), (884, 1530, 647, 158), (285, 893, 1530, 884), (893, 287, 887, 1530), (508, 1531, 646, 34), (165, 891, 1531, 508), (891, 285, 884, 1531), (877, 1532, 883, 283), (282, 882, 1532, 877), (882, 196, 685, 1532), (876, 1533, 882, 282), (175, 513, 1533, 876), (513, 39, 684, 1533), (874, 1534, 881, 281), (280, 880, 1534, 874), (880, 282, 877, 1534), (873, 1535, 880, 280), (174, 663, 1535, 873), (663, 175, 876, 1535), (687, 1536, 879, 198), (199, 878, 1536, 687), (878, 280, 874, 1536), (525, 1537, 878, 199), (38, 662, 1537, 525), (662, 174, 873, 1537), (872, 1538, 679, 190), (281, 881, 1538, 872), (881, 283, 875, 1538), (686, 1539, 678, 42), (198, 879, 1539, 686), (879, 281, 872, 1539), (865, 1540, 871, 279), (278, 870, 1540, 865), (870, 183, 671, 1540), (864, 1541, 870, 278), (159, 505, 1541, 864), (505, 35, 517, 1541), (862, 1542, 869, 277), (276, 868, 1542, 862), (868, 278, 865, 1542), (861, 1543, 868, 276), (158, 647, 1543, 861), (647, 159, 864, 1543), (673, 1544, 867, 184), (185, 866, 1544, 673), (866, 276, 862, 1544), (518, 1545, 866, 185), (34, 646, 1545, 518), (646, 158, 861, 1545), (860, 1546, 663, 174), (277, 869, 1546, 860), (869, 279, 863, 1546), (672, 1547, 662, 38), (184, 867, 1547, 672), (867, 277, 860, 1547), (853, 1548, 859, 275), (274, 858, 1548, 853), (858, 185, 673, 1548), (852, 1549, 858, 274), (160, 648, 1549, 852), (648, 34, 518, 1549), (850, 1550, 857, 273), (272, 856, 1550, 850), (856, 274, 853, 1550), (849, 1551, 856, 272), (161, 649, 1551, 849), (649, 160, 852, 1551), (675, 1552, 855, 186), (187, 854, 1552, 675), (854, 272, 850, 1552), (519, 1553, 854, 187), (32, 506, 1553, 519), (506, 161, 849, 1553), (848, 1554, 665, 177), (273, 857, 1554, 848), (857, 275, 851, 1554), (674, 1555, 514, 36), (186, 855, 1555, 674), (855, 273, 848, 1555), (841, 1556, 847, 271), (270, 846, 1556, 841), (846, 187, 675, 1556), (840, 1557, 846, 270), (156, 644, 1557, 840), (644, 32, 519, 1557), (838, 1558, 845, 269), (268, 844, 1558, 838), (844, 270, 841, 1558), (837, 1559, 844, 268), (157, 645, 1559, 837), (645, 156, 840, 1559), (669, 1560, 843, 181), (180, 842, 1560, 669), (842, 268, 838, 1560), (668, 1561, 842, 180), (33, 504, 1561, 668), (504, 157, 837, 1561), (836, 1562, 661, 173), (269, 845, 1562, 836), (845, 271, 839, 1562), (516, 1563, 512, 37), (181, 843, 1563, 516), (843, 269, 836, 1563), (829, 1564, 835, 267), (266, 834, 1564, 829), (834, 190, 679, 1564), (828, 1565, 834, 266), (192, 680, 1565, 828), (680, 42, 678, 1565), (826, 1566, 833, 265), (264, 832, 1566, 826), (832, 266, 829, 1566), (825, 1567, 832, 264), (193, 681, 1567, 825), (681, 192, 828, 1567), (677, 1568, 831, 189), (188, 830, 1568, 677), (830, 264, 826, 1568), (676, 1569, 830, 188), (40, 522, 1569, 676), (522, 193, 825, 1569), (824, 1570, 683, 195), (265, 833, 1570, 824), (833, 267, 827, 1570), (520, 1571, 523, 41), (189, 831, 1571, 520), (831, 265, 824, 1571), (817, 1572, 823, 263), (262, 822, 1572, 817), (822, 199, 687, 1572), (816, 1573, 822, 262), (176, 664, 1573, 816), (664, 38, 525, 1573), (814, 1574, 821, 261), (260, 820, 1574, 814), (820, 262, 817, 1574), (813, 1575, 820, 260), (177, 665, 1575, 813), (665, 176, 816, 1575), (689, 1576, 819, 200), (201, 818, 1576, 689), (818, 260, 814, 1576), (526, 1577, 818, 201), (36, 514, 1577, 526), (514, 177, 813, 1577), (812, 1578, 681, 193), (261, 821, 1578, 812), (821, 263, 815, 1578), (688, 1579, 522, 40), (200, 819, 1579, 688), (819, 261, 812, 1579), (805, 1580, 811, 259), (258, 810, 1580, 805), (810, 201, 689, 1580), (804, 1581, 810, 258), (172, 660, 1581, 804), (660, 36, 526, 1581), (802, 1582, 809, 257), (256, 808, 1582, 802), (808, 258, 805, 1582), (801, 1583, 808, 256), (173, 661, 1583, 801), (661, 172, 804, 1583), (691, 1584, 807, 202), (203, 806, 1584, 691), (806, 256, 802, 1584), (527, 1585, 806, 203), (37, 512, 1585, 527), (512, 173, 801, 1585), (800, 1586, 677, 189), (257, 809, 1586, 800), (809, 259, 803, 1586), (690, 1587, 520, 41), (202, 807, 1587, 690), (807, 257, 800, 1587), (793, 1588, 799, 255), (254, 798, 1588, 793), (798, 203, 691, 1588), (792, 1589, 798, 254), (179, 515, 1589, 792), (515, 37, 527, 1589), (790, 1590, 797, 253), (252, 796, 1590, 790), (796, 254, 793, 1590), (789, 1591, 796, 252), (178, 667, 1591, 789), (667, 179, 792, 1591), (685, 1592, 795, 197), (196, 794, 1592, 685), (794, 252, 790, 1592), (684, 1593, 794, 196), (39, 666, 1593, 684), (666, 178, 789, 1593), (788, 1594, 683, 194), (253, 797, 1594, 788), (797, 255, 791, 1594), (524, 1595, 682, 43), (197, 795, 1595, 524), (795, 253, 788, 1595), (781, 1596, 787, 251), (250, 786, 1596, 781), (786, 210, 699, 1596), (780, 1597, 786, 250), (205, 528, 1597, 780), (528, 45, 698, 1597), (778, 1598, 785, 249), (248, 784, 1598, 778), (784, 250, 781, 1598), (777, 1599, 784, 248), (204, 693, 1599, 777), (693, 205, 780, 1599), (695, 1600, 783, 207), (206, 782, 1600, 695), (782, 248, 778, 1600), (694, 1601, 782, 206), (44, 692, 1601, 694), (692, 204, 777, 1601), (776, 1602, 703, 215), (249, 785, 1602, 776), (785, 251, 779, 1602), (529, 1603, 533, 47), (207, 783, 1603, 529), (783, 249, 776, 1603), (769, 1604, 775, 247), (246, 774, 1604, 769), (774, 227, 715, 1604), (768, 1605, 774, 246), (223, 537, 1605, 768), (537, 51, 539, 1605), (766, 1606, 773, 245), (244, 772, 1606, 766), (772, 246, 769, 1606), (765, 1607, 772, 244), (222, 711, 1607, 765), (711, 223, 768, 1607), (709, 1608, 771, 221), (220, 770, 1608, 709), (770, 244, 766, 1608), (708, 1609, 770, 220), (48, 710, 1609, 708), (710, 222, 765, 1609), (764, 1610, 713, 224), (245, 773, 1610, 764), (773, 247, 767, 1610), (536, 1611, 712, 49), (221, 771, 1611, 536), (771, 245, 764, 1611), (757, 1612, 763, 243), (242, 762, 1612, 757), (762, 220, 709, 1612), (756, 1613, 762, 242), (209, 530, 1613, 756), (530, 48, 708, 1613), (754, 1614, 761, 241), (240, 760, 1614, 754), (760, 242, 757, 1614), (753, 1615, 760, 240), (208, 697, 1615, 753), (697, 209, 756, 1615), (693, 1616, 759, 205), (204, 758, 1616, 693), (758, 240, 754, 1616), (692, 1617, 758, 204), (44, 696, 1617, 692), (696, 208, 753, 1617), (752, 1618, 701, 212), (241, 761, 1618, 752), (761, 243, 755, 1618), (528, 1619, 700, 45), (205, 759, 1619, 528), (759, 241, 752, 1619), (745, 1620, 751, 239), (238, 750, 1620, 745), (750, 224, 713, 1620), (744, 1621, 750, 238), (213, 532, 1621, 744), (532, 49, 712, 1621), (742, 1622, 749, 237), (236, 748, 1622, 742), (748, 238, 745, 1622), (741, 1623, 748, 236), (212, 701, 1623, 741), (701, 213, 744, 1623), (699, 1624, 747, 211), (210, 746, 1624, 699), (746, 236, 742, 1624), (698, 1625, 746, 210), (45, 700, 1625, 698), (700, 212, 741, 1625), (740, 1626, 705, 216), (237, 749, 1626, 740), (749, 239, 743, 1626), (531, 1627, 704, 46), (211, 747, 1627, 531), (747, 237, 740, 1627), (733, 1628, 739, 235), (234, 738, 1628, 733), (738, 226, 715, 1628), (732, 1629, 738, 234), (217, 534, 1629, 732), (534, 50, 714, 1629), (730, 1630, 737, 233), (232, 736, 1630, 730), (736, 234, 733, 1630), (729, 1631, 736, 232), (216, 705, 1631, 729), (705, 217, 732, 1631), (703, 1632, 735, 215), (214, 734, 1632, 703), (734, 232, 730, 1632), (702, 1633, 734, 214), (46, 704, 1633, 702), (704, 216, 729, 1633), (728, 1634, 707, 218), (233, 737, 1634, 728), (737, 235, 731, 1634), (533, 1635, 706, 47), (215, 735, 1635, 533), (735, 233, 728, 1635), (721, 1636, 727, 231), (230, 726, 1636, 721), (726, 206, 695, 1636), (720, 1637, 726, 230), (208, 696, 1637, 720), (696, 44, 694, 1637), (718, 1638, 725, 229), (228, 724, 1638, 718), (724, 230, 721, 1638), (717, 1639, 724, 228), (209, 697, 1639, 717), (697, 208, 720, 1639), (711, 1640, 723, 223), (222, 722, 1640, 711), (722, 228, 718, 1640), (710, 1641, 722, 222), (48, 530, 1641, 710), (530, 209, 717, 1641), (716, 1642, 707, 219), (229, 725, 1642, 716), (725, 231, 719, 1642), (537, 1643, 535, 51), (223, 723, 1643, 537), (723, 229, 716, 1643), (719, 1644, 706, 218), (231, 727, 1644, 719), (727, 207, 529, 1644), (731, 1645, 535, 219), (235, 739, 1645, 731), (739, 227, 539, 1645), (743, 1646, 534, 217), (239, 751, 1646, 743), (751, 225, 538, 1646), (755, 1647, 532, 213), (243, 763, 1647, 755), (763, 221, 536, 1647), (767, 1648, 538, 225), (247, 775, 1648, 767), (775, 226, 714, 1648), (779, 1649, 702, 214), (251, 787, 1649, 779), (787, 211, 531, 1649), (791, 1650, 523, 195), (255, 799, 1650, 791), (799, 202, 690, 1650), (803, 1651, 676, 188), (259, 811, 1651, 803), (811, 200, 688, 1651), (815, 1652, 680, 192), (263, 823, 1652, 815), (823, 198, 686, 1652), (827, 1653, 682, 194), (267, 835, 1653, 827), (835, 191, 521, 1653), (839, 1654, 660, 172), (271, 847, 1654, 839), (847, 186, 674, 1654), (851, 1655, 664, 176), (275, 859, 1655, 851), (859, 184, 672, 1655), (863, 1656, 513, 175), (279, 871, 1656, 863), (871, 182, 670, 1656), (875, 1657, 521, 191), (283, 883, 1657, 875), (883, 197, 524, 1657), (887, 1658, 505, 159), (287, 895, 1658, 887), (895, 170, 658, 1658), (899, 1659, 507, 163), (291, 907, 1659, 899), (907, 168, 656, 1659), (911, 1660, 644, 156), (295, 919, 1660, 911), (919, 166, 654, 1660), (923, 1661, 515, 179), (299, 931, 1661, 923), (931, 181, 516, 1661), (935, 1662, 642, 154), (303, 943, 1662, 935), (943, 131, 491, 1662), (947, 1663, 640, 152), (307, 955, 1663, 947), (955, 129, 490, 1663), (959, 1664, 648, 160), (311, 967, 1664, 959), (967, 165, 508, 1664), (971, 1665, 636, 148), (315, 979, 1665, 971), (979, 141, 496, 1665), (983, 1666, 634, 146), (319, 991, 1666, 983), (991, 137, 494, 1666), (995, 1667, 632, 144), (323, 1003, 1667, 995), (1003, 135, 493, 1667), (1007, 1668, 489, 127), (327, 1015, 1668, 1007), (1015, 139, 495, 1668), (1019, 1669, 488, 125), (331, 1027, 1669, 1019), (1027, 133, 492, 1669), (1031, 1670, 478, 105), (335, 1039, 1670, 1031), (1039, 107, 479, 1670), (1043, 1671, 578, 90), (339, 1051, 1671, 1043), (1051, 79, 465, 1671), (1055, 1672, 471, 91), (343, 1063, 1672, 1055), (1063, 99, 475, 1672), (1067, 1673, 468, 85), (347, 1075, 1673, 1067), (1075, 93, 472, 1673), (1079, 1674, 474, 97), (351, 1087, 1674, 1079), (1087, 98, 586, 1674), (1091, 1675, 574, 86), (355, 1099, 1675, 1091), (1099, 83, 467, 1675), (1103, 1676, 554, 66), (359, 1111, 1676, 1103), (1111, 55, 453, 1676), (1115, 1677, 459, 67), (363, 1123, 1677, 1115), (1123, 75, 463, 1677), (1127, 1678, 458, 65), (367, 1135, 1678, 1127), (1135, 73, 462, 1678), (1139, 1679, 456, 61), (371, 1147, 1679, 1139), (1147, 69, 460, 1679), (1151, 1680, 462, 73), (375, 1159, 1680, 1151), (1159, 74, 562, 1680), (1163, 1681, 550, 62), (379, 1171, 1681, 1163), (1171, 59, 455, 1681)])
me_cube_001.polygons.foreach_set('use_smooth', [True] * 1540)
me_cube_001.materials.append(mat_material)
me_cube_001.use_remesh_preserve_volume = False
me_cube_001.use_remesh_preserve_attributes = False
me_cube_001.use_mirror_vertex_groups = False
me_cube_001.update()

# ---- objects
ob_plane = bpy.data.objects.new('Plane', me_plane)
ob_cube_001 = bpy.data.objects.new('Cube.001', me_cube_001)
ob_lamp = bpy.data.objects.new('Lamp', light_lamp)
ob_camera = bpy.data.objects.new('Camera', cam_camera)

# ---- transforms, parenting, visibility, modifiers, constraints
ob_plane.location = (-3.466, -1.777, -1.295)
ob_plane.scale = (93.81, 93.81, 93.81)
ob_plane.lineart.crease_threshold = 0.0
ob_cube_001.location = (-1.983, 0.0, 0.0)
ob_cube_001.scale = (1.0, 1.323, 1.0)
ob_cube_001.lock_rotations_4d = False
ob_cube_001.empty_display_type = 'ARROWS'
ob_cube_001.lineart.crease_threshold = 0.0
ob_lamp.location = (5.381, -8.629, 5.904)
ob_lamp.rotation_euler = (0.6503, 0.05522, 1.866)
ob_lamp.lock_rotations_4d = False
ob_lamp.empty_display_type = 'ARROWS'
ob_lamp.color = (0.0, 0.0, 0.0, 0.0)
ob_lamp.lineart.crease_threshold = 0.0
ob_camera.location = (5.7, -10.08, 5.344)
ob_camera.rotation_euler = (1.109, 0.01082, 0.8149)
ob_camera.lock_rotations_4d = False
ob_camera.empty_display_type = 'ARROWS'
ob_camera.color = (0.0, 0.0, 0.0, 0.0)
ob_camera.display_type = 'WIRE'
ob_camera.lineart.crease_threshold = 0.0

# ---- collection membership
col_collection_1.objects.link(ob_plane)
col_collection_1.objects.link(ob_cube_001)
col_collection_1.objects.link(ob_lamp)
col_collection_1.objects.link(ob_camera)

# ---- scene / render settings (as saved in the file)
scene.camera = ob_camera
scene.frame_start = 1; scene.frame_end = 250; scene.frame_set(1)
scene.render.engine = 'BLENDER_EEVEE_NEXT'
scene.render.resolution_percentage = 50
scene.render.dither_intensity = 0.0
scene.cycles.use_denoising = False
scene.cycles.samples = 128
scene.cycles.sampling_pattern = 'TABULATED_SOBOL'
scene.cycles.light_sampling_threshold = 0.0
scene.cycles.use_adaptive_sampling = False
scene.cycles.use_light_tree = False
scene.cycles.blur_glossy = 0.0
scene.cycles.sample_clamp_indirect = 0.0
scene.view_settings.view_transform = 'Standard'
bpy.context.view_layer.update()
